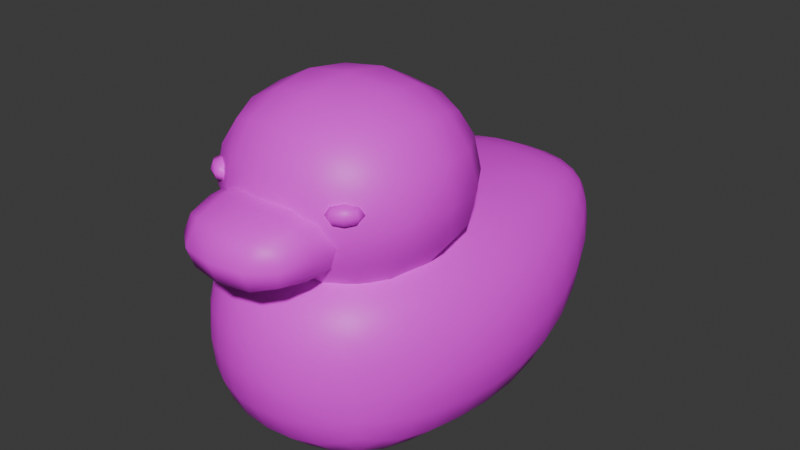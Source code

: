 # Source: duck.blend  (saved by Blender 5.0.119; exported with 4.5.12 LTS)
import bpy
from mathutils import Matrix  # noqa: F401  (used for matrix-valued properties, if any)

bpy.ops.wm.read_factory_settings(use_empty=True)
scene = bpy.context.scene
scene.name = 'Scene'

# ---- collections
col_collection = bpy.data.collections.new('Collection'); scene.collection.children.link(col_collection)

# ---- images (referenced by path relative to the original .blend; pixels are not part of the script)
import os
ASSET_DIR = os.environ.get("B2B_ASSET_DIR", "")  # directory of the original .blend (textures are referenced by path, not embedded)
HERE = os.path.dirname(os.path.abspath(__file__))  # packed textures are extracted next to this script under _unpacked/

def load_image(name, relpath, width, height, colorspace="sRGB"):
    """Load a texture the original file referenced (path relative to the .blend, or extracted next to this script)."""
    p = next((c for c in (os.path.join(HERE, relpath), os.path.join(ASSET_DIR, relpath)) if relpath and os.path.exists(c)), "")
    if p:
        img = bpy.data.images.load(p, check_existing=True)
        img.name = name
    else:  # same state as the original file: an image datablock whose file is absent (Cycles renders it pink)
        img = bpy.data.images.new(name, width, height)
        img.source = "FILE"
        img.filepath = "//" + (relpath or name)
    img.colorspace_settings.name = colorspace
    return img
img_texture_png = load_image('texture.png', 'texture.png', 1024, 1024, 'sRGB')

# ---- materials (node trees are filled in below, after node groups)
mat_material = bpy.data.materials.new('Material')
mat_material.alpha_threshold = 0.0
mat_material.use_backface_culling_lightprobe_volume = False
mat_material.roughness = 0.5
mat_material.line_color = (0.0, 0.0, 0.0, 1.0)

# ---- material node trees
mat_material.use_nodes = True; mat_material.node_tree.nodes.clear()
_N = mat_material.node_tree.nodes; _L = mat_material.node_tree.links
n0 = _N.new('ShaderNodeOutputMaterial'); n0.name = 'Material Output'; n0.location = (200, 100)
n1 = _N.new('ShaderNodeBsdfPrincipled'); n1.name = 'Principled BSDF'; n1.location = (-200, 100)
n2 = _N.new('ShaderNodeTexImage'); n2.name = 'Image Texture'; n2.location = (-699, 216)
n2.image = img_texture_png
_L.new(n1.outputs[0], n0.inputs[0])
_L.new(n2.outputs[0], n1.inputs[0])
n0.is_active_output = True

# ---- world
world_world = bpy.data.worlds.new('World'); scene.world = world_world
world_world.use_nodes = True; world_world.node_tree.nodes.clear()
_N = world_world.node_tree.nodes; _L = world_world.node_tree.links
n0 = _N.new('ShaderNodeOutputWorld'); n0.name = 'World Output'; n0.location = (200, 100)
n1 = _N.new('ShaderNodeBackground'); n1.name = 'Background'; n1.location = (-200, 100)
n1.inputs[0].default_value = (0.05088, 0.05088, 0.05088, 1.0)
_L.new(n1.outputs[0], n0.inputs[0])
n0.is_active_output = True
world_world.color = (0.05088, 0.05088, 0.05088)
world_world.sun_shadow_jitter_overblur = 0.0

# ---- meshes
me_cube = bpy.data.meshes.new('Cube')
me_cube.from_pydata([(0.7639, 1.0, 1.005), (0.7639, 1.0, 0.2585), (0.5609, -0.5886, 0.8714), (0.5609, -0.5886, 0.2805), (-0.7639, 1.0, 1.005), (-0.7639, 1.0, 0.2585), (-0.5609, -0.5886, 0.8714), (-0.5609, -0.5886, 0.2805), (-0.7849, 0.04138, 0.1699), (0.7849, 0.04138, 0.9871), (-0.7849, 0.04138, 0.9871), (0.7849, 0.04138, 0.1699), (0.0, 1.0, 0.02189), (0.0, -0.7506, 0.9815), (-1.397e-09, -0.7506, 0.1741), (0.0, 1.0, 1.264), (0.0, 0.01655, -0.08438), (0.0, 0.01655, 1.264), (0.0, 1.833, 0.5992), (-0.4792, 1.75, 0.6259), (0.4792, 1.75, 1.004), (0.4792, 1.75, 0.6259), (-0.4792, 1.75, 1.004), (0.0, 1.833, 1.088), (-0.7402, -0.168, 0.1757), (-0.6819, -0.3513, 0.1945), (-0.6162, -0.4975, 0.234), (-0.2268, 1.0, 0.03143), (-0.4392, 1.0, 0.06703), (-0.623, 1.0, 0.1392), (0.8498, 1.0, 0.8302), (0.8785, 1.0, 0.6289), (0.8498, 1.0, 0.4289), (-0.5788, -0.6092, 0.4009), (-0.5874, -0.6193, 0.5752), (-0.5788, -0.6092, 0.7499), (0.5788, -0.6092, 0.7499), (0.5874, -0.6193, 0.5752), (0.5788, -0.6092, 0.4009), (-0.8498, 1.0, 0.8302), (-0.8785, 1.0, 0.6289), (-0.8498, 1.0, 0.4289), (-0.1751, -0.7361, 0.9776), (-0.3373, -0.6968, 0.959), (-0.473, -0.6407, 0.9186), (0.7402, -0.168, 0.98), (0.6819, -0.3513, 0.9597), (0.6162, -0.4975, 0.9187), (0.1751, -0.7361, 0.1775), (0.3373, -0.6968, 0.195), (0.473, -0.6407, 0.2341), (-0.8118, 0.2675, 0.9905), (-0.8186, 0.5052, 0.9935), (-0.8033, 0.7506, 0.9977), (0.2268, 1.0, 1.252), (0.4392, 1.0, 1.21), (0.623, 1.0, 1.131), (0.8118, 0.2675, 0.169), (0.8186, 0.5052, 0.1779), (0.8033, 0.7506, 0.205), (-0.8033, 0.7506, 0.205), (-0.8186, 0.5052, 0.1779), (-0.8118, 0.2675, 0.169), (0.8033, 0.7506, 0.9977), (0.8186, 0.5052, 0.9935), (0.8118, 0.2675, 0.9905), (-0.6162, -0.4975, 0.9187), (-0.6819, -0.3513, 0.9597), (-0.7402, -0.168, 0.98), (0.6162, -0.4975, 0.234), (0.6819, -0.3513, 0.1945), (0.7402, -0.168, 0.1757), (0.8732, 0.04604, 0.7964), (0.9026, 0.04759, 0.5757), (0.8732, 0.04604, 0.3564), (-0.233, 0.01927, -0.07457), (-0.4513, 0.02586, -0.03703), (-0.6401, 0.03401, 0.04042), (-0.8732, 0.04604, 0.7964), (-0.9026, 0.04759, 0.5757), (-0.8732, 0.04604, 0.3564), (0.233, 0.01927, 1.251), (0.4513, 0.02586, 1.208), (0.6401, 0.03401, 1.123), (0.623, 1.0, 0.1392), (0.4392, 1.0, 0.06703), (0.2268, 1.0, 0.03143), (0.473, -0.6407, 0.9186), (0.3373, -0.6968, 0.959), (0.1751, -0.7361, 0.9776), (-0.473, -0.6407, 0.2341), (-0.3373, -0.6968, 0.195), (-0.1751, -0.7361, 0.1775), (-0.623, 1.0, 1.131), (-0.4392, 1.0, 1.21), (-0.2268, 1.0, 1.252), (0.6401, 0.03401, 0.04042), (0.4513, 0.02586, -0.03702), (0.233, 0.01927, -0.07457), (-0.6401, 0.03401, 1.123), (-0.4513, 0.02586, 1.208), (-0.233, 0.01927, 1.251), (0.0, 0.7503, 1.276), (0.0, 0.5021, 1.28), (0.0, 0.257, 1.276), (0.0, 0.7503, -0.04888), (0.0, 0.5021, -0.08354), (0.0, 0.257, -0.09205), (0.0, 1.247, 1.242), (0.0, 1.479, 1.208), (0.0, 1.68, 1.158), (0.0, -0.2158, -0.06633), (0.0, -0.4295, -0.02717), (0.0, -0.6119, 0.04801), (3.26e-09, -0.835, 0.7941), (4.657e-10, -0.8632, 0.5756), (4.657e-10, -0.835, 0.3581), (-1.164e-10, -0.2158, 1.24), (0.0, -0.4295, 1.195), (0.0, -0.6119, 1.113), (-0.1444, 1.832, 0.6008), (-0.2806, 1.819, 0.6061), (-0.3989, 1.788, 0.6152), (0.489, 1.786, 0.9363), (0.4934, 1.805, 0.8317), (0.489, 1.786, 0.716), (-0.489, 1.786, 0.9363), (-0.4934, 1.805, 0.8317), (-0.489, 1.786, 0.716), (0.1444, 1.832, 1.084), (0.2806, 1.819, 1.07), (0.3989, 1.788, 1.04), (0.3989, 1.788, 0.6152), (0.2806, 1.819, 0.6061), (0.1444, 1.832, 0.6008), (-0.3989, 1.788, 1.04), (-0.2806, 1.819, 1.07), (-0.1444, 1.832, 1.084), (0.0, 1.927, 0.9951), (-4.657e-10, 1.958, 0.8811), (-2.794e-09, 1.927, 0.7483), (-0.5417, 1.644, 1.017), (-0.6226, 1.468, 1.021), (-0.7007, 1.246, 1.015), (-0.7007, 1.246, 0.3427), (-0.6226, 1.468, 0.445), (-0.5417, 1.644, 0.5484), (0.0, 1.68, 0.4382), (0.0, 1.479, 0.2784), (0.0, 1.247, 0.1346), (0.7007, 1.246, 1.015), (0.6226, 1.468, 1.021), (0.5417, 1.644, 1.017), (0.7007, 1.246, 0.3427), (0.6226, 1.468, 0.445), (0.5417, 1.644, 0.5484), (-0.2199, -0.2106, 1.23), (-0.4259, -0.1979, 1.19), (-0.6039, -0.1821, 1.111), (-0.2041, -0.4212, 1.186), (-0.3946, -0.4004, 1.153), (-0.5581, -0.3738, 1.081), (-0.1882, -0.6003, 1.107), (-0.3625, -0.5701, 1.08), (-0.5095, -0.5298, 1.021), (-0.1674, -0.8186, 0.3598), (-0.165, -0.846, 0.5755), (-0.1674, -0.8186, 0.7923), (-0.3248, -0.7726, 0.3689), (-0.3219, -0.7975, 0.5754), (-0.3248, -0.7726, 0.7827), (-0.4631, -0.702, 0.3879), (-0.4635, -0.7213, 0.5752), (-0.4631, -0.702, 0.7632), (-0.9031, 0.2694, 0.3566), (-0.9336, 0.2701, 0.5767), (-0.9031, 0.2694, 0.7983), (-0.9107, 0.5058, 0.3643), (-0.9414, 0.5059, 0.5825), (-0.9107, 0.5058, 0.8024), (-0.8936, 0.7507, 0.3861), (-0.9238, 0.7507, 0.5983), (-0.8936, 0.7507, 0.812), (0.2199, -0.2106, -0.05777), (0.4259, -0.1979, -0.02333), (0.6039, -0.1821, 0.05013), (0.2041, -0.4212, -0.0202), (0.3946, -0.4004, 0.009904), (0.5581, -0.3738, 0.07692), (0.1882, -0.6003, 0.0532), (0.3625, -0.5701, 0.07771), (0.5095, -0.5298, 0.1341), (0.8231, -0.1596, 0.3591), (0.8507, -0.1569, 0.5756), (0.8231, -0.1596, 0.7932), (0.756, -0.3405, 0.3687), (0.7802, -0.3382, 0.5754), (0.756, -0.3405, 0.783), (0.6746, -0.4904, 0.3879), (0.6927, -0.492, 0.5752), (0.6746, -0.4904, 0.7632), (-0.2081, 1.247, 0.1426), (-0.403, 1.247, 0.1732), (-0.5716, 1.246, 0.2365), (-0.1855, 1.479, 0.2844), (-0.3592, 1.476, 0.3078), (-0.5091, 1.471, 0.3574), (-0.163, 1.679, 0.4419), (-0.3154, 1.671, 0.4561), (-0.4463, 1.655, 0.4867), (0.8936, 0.7507, 0.3861), (0.9238, 0.7507, 0.5983), (0.8936, 0.7507, 0.812), (0.9107, 0.5058, 0.3643), (0.9414, 0.5059, 0.5825), (0.9107, 0.5058, 0.8024), (0.9031, 0.2694, 0.3566), (0.9336, 0.2701, 0.5767), (0.9031, 0.2694, 0.7983), (0.2385, 0.7503, -0.03842), (0.4619, 0.7504, 0.0001628), (0.6552, 0.7505, 0.07769), (0.243, 0.5024, -0.07274), (0.4707, 0.5032, -0.03297), (0.6677, 0.5043, 0.04689), (0.241, 0.2581, -0.08148), (0.4668, 0.2609, -0.04211), (0.6621, 0.2643, 0.03755), (-0.6746, -0.4904, 0.3879), (-0.6927, -0.492, 0.5752), (-0.6746, -0.4904, 0.7632), (-0.756, -0.3405, 0.3687), (-0.7802, -0.3382, 0.5754), (-0.756, -0.3405, 0.783), (-0.8231, -0.1596, 0.3591), (-0.8507, -0.1569, 0.5756), (-0.8231, -0.1596, 0.7932), (-0.2385, 0.7503, 1.263), (-0.4619, 0.7504, 1.218), (-0.6552, 0.7505, 1.132), (-0.243, 0.5024, 1.267), (-0.4707, 0.5032, 1.22), (-0.6677, 0.5043, 1.132), (-0.241, 0.2581, 1.263), (-0.4668, 0.2609, 1.217), (-0.6621, 0.2643, 1.129), (0.6552, 0.7505, 1.132), (0.4619, 0.7504, 1.218), (0.2385, 0.7503, 1.263), (0.6677, 0.5043, 1.132), (0.4707, 0.5032, 1.22), (0.243, 0.5024, 1.267), (0.6621, 0.2643, 1.129), (0.4668, 0.2609, 1.217), (0.241, 0.2581, 1.263), (-0.6552, 0.7505, 0.07769), (-0.4619, 0.7504, 0.0001628), (-0.2385, 0.7503, -0.03842), (-0.6677, 0.5043, 0.04689), (-0.4707, 0.5032, -0.03297), (-0.243, 0.5024, -0.07274), (-0.6621, 0.2643, 0.03755), (-0.4668, 0.2609, -0.04211), (-0.241, 0.2581, -0.08148), (-0.5716, 1.246, 1.127), (-0.403, 1.247, 1.196), (-0.2081, 1.247, 1.232), (-0.5091, 1.471, 1.115), (-0.3592, 1.476, 1.172), (-0.1855, 1.479, 1.2), (-0.4463, 1.655, 1.088), (-0.3154, 1.671, 1.132), (-0.163, 1.679, 1.152), (-0.6039, -0.1821, 0.05013), (-0.4259, -0.1979, -0.02333), (-0.2199, -0.2106, -0.05777), (-0.5581, -0.3738, 0.07692), (-0.3946, -0.4004, 0.009904), (-0.2041, -0.4212, -0.0202), (-0.5095, -0.5298, 0.1341), (-0.3625, -0.5701, 0.07771), (-0.1882, -0.6003, 0.0532), (0.4631, -0.702, 0.3879), (0.4635, -0.7213, 0.5752), (0.4631, -0.702, 0.7632), (0.3248, -0.7726, 0.3689), (0.3219, -0.7975, 0.5754), (0.3248, -0.7726, 0.7827), (0.1674, -0.8186, 0.3598), (0.165, -0.846, 0.5755), (0.1674, -0.8186, 0.7923), (0.6039, -0.1821, 1.111), (0.4259, -0.1979, 1.19), (0.2199, -0.2106, 1.23), (0.5581, -0.3738, 1.081), (0.3946, -0.4004, 1.153), (0.2041, -0.4212, 1.186), (0.5095, -0.5298, 1.021), (0.3625, -0.5701, 1.08), (0.1882, -0.6003, 1.107), (0.1333, 1.925, 0.7485), (0.1297, 1.956, 0.8803), (0.1333, 1.925, 0.9932), (0.2615, 1.909, 0.7474), (0.2562, 1.939, 0.8747), (0.2615, 1.909, 0.9837), (0.3804, 1.867, 0.741), (0.3771, 1.893, 0.86), (0.3804, 1.867, 0.9627), (-0.3804, 1.867, 0.741), (-0.3771, 1.893, 0.86), (-0.3804, 1.867, 0.9627), (-0.2615, 1.909, 0.7474), (-0.2562, 1.939, 0.8747), (-0.2615, 1.909, 0.9837), (-0.1333, 1.925, 0.7485), (-0.1297, 1.956, 0.8803), (-0.1333, 1.925, 0.9932), (0.2081, 1.247, 1.232), (0.403, 1.247, 1.196), (0.5716, 1.246, 1.127), (0.1855, 1.479, 1.2), (0.3592, 1.476, 1.172), (0.5091, 1.471, 1.115), (0.163, 1.679, 1.152), (0.3154, 1.671, 1.132), (0.4463, 1.655, 1.088), (0.7791, 1.246, 0.8581), (0.8052, 1.247, 0.6767), (0.7791, 1.246, 0.4961), (0.6898, 1.471, 0.8885), (0.7115, 1.474, 0.7331), (0.6898, 1.471, 0.5768), (0.5914, 1.654, 0.9137), (0.6059, 1.663, 0.7875), (0.5914, 1.654, 0.6563), (0.5716, 1.246, 0.2365), (0.403, 1.247, 0.1732), (0.2081, 1.247, 0.1426), (0.5091, 1.471, 0.3574), (0.3592, 1.476, 0.3078), (0.1855, 1.479, 0.2844), (0.4463, 1.655, 0.4867), (0.3154, 1.671, 0.4561), (0.163, 1.679, 0.4419), (-0.7791, 1.246, 0.4961), (-0.8052, 1.247, 0.6767), (-0.7791, 1.246, 0.8581), (-0.6898, 1.471, 0.5768), (-0.7115, 1.474, 0.7331), (-0.6898, 1.471, 0.8885), (-0.5914, 1.654, 0.6563), (-0.6059, 1.663, 0.7875), (-0.5914, 1.654, 0.9137)], [], [(156, 157, 160, 159), (157, 158, 161, 160), (159, 160, 163, 162), (160, 161, 164, 163), (17, 101, 156, 117), (101, 100, 157, 156), (100, 99, 158, 157), (99, 10, 68, 158), (158, 68, 67, 161), (161, 67, 66, 164), (164, 66, 6, 44), (163, 164, 44, 43), (162, 163, 43, 42), (119, 162, 42, 13), (118, 159, 162, 119), (117, 156, 159, 118), (165, 166, 169, 168), (166, 167, 170, 169), (168, 169, 172, 171), (169, 170, 173, 172), (14, 116, 165, 92), (116, 115, 166, 165), (115, 114, 167, 166), (114, 13, 42, 167), (167, 42, 43, 170), (170, 43, 44, 173), (173, 44, 6, 35), (172, 173, 35, 34), (171, 172, 34, 33), (90, 171, 33, 7), (91, 168, 171, 90), (92, 165, 168, 91), (174, 175, 178, 177), (175, 176, 179, 178), (177, 178, 181, 180), (178, 179, 182, 181), (8, 80, 174, 62), (80, 79, 175, 174), (79, 78, 176, 175), (78, 10, 51, 176), (176, 51, 52, 179), (179, 52, 53, 182), (182, 53, 4, 39), (181, 182, 39, 40), (180, 181, 40, 41), (60, 180, 41, 5), (61, 177, 180, 60), (62, 174, 177, 61), (183, 184, 187, 186), (184, 185, 188, 187), (186, 187, 190, 189), (187, 188, 191, 190), (16, 98, 183, 111), (98, 97, 184, 183), (97, 96, 185, 184), (96, 11, 71, 185), (185, 71, 70, 188), (188, 70, 69, 191), (191, 69, 3, 50), (190, 191, 50, 49), (189, 190, 49, 48), (113, 189, 48, 14), (112, 186, 189, 113), (111, 183, 186, 112), (192, 193, 196, 195), (193, 194, 197, 196), (195, 196, 199, 198), (196, 197, 200, 199), (11, 74, 192, 71), (74, 73, 193, 192), (73, 72, 194, 193), (72, 9, 45, 194), (194, 45, 46, 197), (197, 46, 47, 200), (200, 47, 2, 36), (199, 200, 36, 37), (198, 199, 37, 38), (69, 198, 38, 3), (70, 195, 198, 69), (71, 192, 195, 70), (201, 202, 205, 204), (202, 203, 206, 205), (204, 205, 208, 207), (205, 206, 209, 208), (12, 27, 201, 149), (27, 28, 202, 201), (28, 29, 203, 202), (29, 5, 144, 203), (203, 144, 145, 206), (206, 145, 146, 209), (209, 146, 19, 122), (208, 209, 122, 121), (207, 208, 121, 120), (147, 207, 120, 18), (148, 204, 207, 147), (149, 201, 204, 148), (210, 211, 214, 213), (211, 212, 215, 214), (213, 214, 217, 216), (214, 215, 218, 217), (1, 32, 210, 59), (32, 31, 211, 210), (31, 30, 212, 211), (30, 0, 63, 212), (212, 63, 64, 215), (215, 64, 65, 218), (218, 65, 9, 72), (217, 218, 72, 73), (216, 217, 73, 74), (57, 216, 74, 11), (58, 213, 216, 57), (59, 210, 213, 58), (219, 220, 223, 222), (220, 221, 224, 223), (222, 223, 226, 225), (223, 224, 227, 226), (12, 86, 219, 105), (86, 85, 220, 219), (85, 84, 221, 220), (84, 1, 59, 221), (221, 59, 58, 224), (224, 58, 57, 227), (227, 57, 11, 96), (226, 227, 96, 97), (225, 226, 97, 98), (107, 225, 98, 16), (106, 222, 225, 107), (105, 219, 222, 106), (228, 229, 232, 231), (229, 230, 233, 232), (231, 232, 235, 234), (232, 233, 236, 235), (7, 33, 228, 26), (33, 34, 229, 228), (34, 35, 230, 229), (35, 6, 66, 230), (230, 66, 67, 233), (233, 67, 68, 236), (236, 68, 10, 78), (235, 236, 78, 79), (234, 235, 79, 80), (24, 234, 80, 8), (25, 231, 234, 24), (26, 228, 231, 25), (237, 238, 241, 240), (238, 239, 242, 241), (240, 241, 244, 243), (241, 242, 245, 244), (15, 95, 237, 102), (95, 94, 238, 237), (94, 93, 239, 238), (93, 4, 53, 239), (239, 53, 52, 242), (242, 52, 51, 245), (245, 51, 10, 99), (244, 245, 99, 100), (243, 244, 100, 101), (104, 243, 101, 17), (103, 240, 243, 104), (102, 237, 240, 103), (246, 247, 250, 249), (247, 248, 251, 250), (249, 250, 253, 252), (250, 251, 254, 253), (0, 56, 246, 63), (56, 55, 247, 246), (55, 54, 248, 247), (54, 15, 102, 248), (248, 102, 103, 251), (251, 103, 104, 254), (254, 104, 17, 81), (253, 254, 81, 82), (252, 253, 82, 83), (65, 252, 83, 9), (64, 249, 252, 65), (63, 246, 249, 64), (255, 256, 259, 258), (256, 257, 260, 259), (258, 259, 262, 261), (259, 260, 263, 262), (5, 29, 255, 60), (29, 28, 256, 255), (28, 27, 257, 256), (27, 12, 105, 257), (257, 105, 106, 260), (260, 106, 107, 263), (263, 107, 16, 75), (262, 263, 75, 76), (261, 262, 76, 77), (62, 261, 77, 8), (61, 258, 261, 62), (60, 255, 258, 61), (264, 265, 268, 267), (265, 266, 269, 268), (267, 268, 271, 270), (268, 269, 272, 271), (4, 93, 264, 143), (93, 94, 265, 264), (94, 95, 266, 265), (95, 15, 108, 266), (266, 108, 109, 269), (269, 109, 110, 272), (272, 110, 23, 137), (271, 272, 137, 136), (270, 271, 136, 135), (141, 270, 135, 22), (142, 267, 270, 141), (143, 264, 267, 142), (273, 274, 277, 276), (274, 275, 278, 277), (276, 277, 280, 279), (277, 278, 281, 280), (8, 77, 273, 24), (77, 76, 274, 273), (76, 75, 275, 274), (75, 16, 111, 275), (275, 111, 112, 278), (278, 112, 113, 281), (281, 113, 14, 92), (280, 281, 92, 91), (279, 280, 91, 90), (26, 279, 90, 7), (25, 276, 279, 26), (24, 273, 276, 25), (282, 283, 286, 285), (283, 284, 287, 286), (285, 286, 289, 288), (286, 287, 290, 289), (3, 38, 282, 50), (38, 37, 283, 282), (37, 36, 284, 283), (36, 2, 87, 284), (284, 87, 88, 287), (287, 88, 89, 290), (290, 89, 13, 114), (289, 290, 114, 115), (288, 289, 115, 116), (48, 288, 116, 14), (49, 285, 288, 48), (50, 282, 285, 49), (291, 292, 295, 294), (292, 293, 296, 295), (294, 295, 298, 297), (295, 296, 299, 298), (9, 83, 291, 45), (83, 82, 292, 291), (82, 81, 293, 292), (81, 17, 117, 293), (293, 117, 118, 296), (296, 118, 119, 299), (299, 119, 13, 89), (298, 299, 89, 88), (297, 298, 88, 87), (47, 297, 87, 2), (46, 294, 297, 47), (45, 291, 294, 46), (300, 301, 304, 303), (301, 302, 305, 304), (303, 304, 307, 306), (304, 305, 308, 307), (18, 140, 300, 134), (140, 139, 301, 300), (139, 138, 302, 301), (138, 23, 129, 302), (302, 129, 130, 305), (305, 130, 131, 308), (308, 131, 20, 123), (307, 308, 123, 124), (306, 307, 124, 125), (132, 306, 125, 21), (133, 303, 306, 132), (134, 300, 303, 133), (309, 310, 313, 312), (310, 311, 314, 313), (312, 313, 316, 315), (313, 314, 317, 316), (19, 128, 309, 122), (128, 127, 310, 309), (127, 126, 311, 310), (126, 22, 135, 311), (311, 135, 136, 314), (314, 136, 137, 317), (317, 137, 23, 138), (316, 317, 138, 139), (315, 316, 139, 140), (120, 315, 140, 18), (121, 312, 315, 120), (122, 309, 312, 121), (318, 319, 322, 321), (319, 320, 323, 322), (321, 322, 325, 324), (322, 323, 326, 325), (15, 54, 318, 108), (54, 55, 319, 318), (55, 56, 320, 319), (56, 0, 150, 320), (320, 150, 151, 323), (323, 151, 152, 326), (326, 152, 20, 131), (325, 326, 131, 130), (324, 325, 130, 129), (110, 324, 129, 23), (109, 321, 324, 110), (108, 318, 321, 109), (327, 328, 331, 330), (328, 329, 332, 331), (330, 331, 334, 333), (331, 332, 335, 334), (0, 30, 327, 150), (30, 31, 328, 327), (31, 32, 329, 328), (32, 1, 153, 329), (329, 153, 154, 332), (332, 154, 155, 335), (335, 155, 21, 125), (334, 335, 125, 124), (333, 334, 124, 123), (152, 333, 123, 20), (151, 330, 333, 152), (150, 327, 330, 151), (336, 337, 340, 339), (337, 338, 341, 340), (339, 340, 343, 342), (340, 341, 344, 343), (1, 84, 336, 153), (84, 85, 337, 336), (85, 86, 338, 337), (86, 12, 149, 338), (338, 149, 148, 341), (341, 148, 147, 344), (344, 147, 18, 134), (343, 344, 134, 133), (342, 343, 133, 132), (155, 342, 132, 21), (154, 339, 342, 155), (153, 336, 339, 154), (345, 346, 349, 348), (346, 347, 350, 349), (348, 349, 352, 351), (349, 350, 353, 352), (5, 41, 345, 144), (41, 40, 346, 345), (40, 39, 347, 346), (39, 4, 143, 347), (347, 143, 142, 350), (350, 142, 141, 353), (353, 141, 22, 126), (352, 353, 126, 127), (351, 352, 127, 128), (146, 351, 128, 19), (145, 348, 351, 146), (144, 345, 348, 145)])
me_cube.polygons.foreach_set('use_smooth', [True] * 352)
_uv = me_cube.uv_layers.new(name='UVMap')
_uv.uv.foreach_set('vector', [0.2035, 0.9678, 0.1563, 0.9542, 0.1634, 0.9412, 0.2071, 0.9528, 0.1563, 0.9542, 0.1155, 0.9268, 0.126, 0.9165, 0.1634, 0.9412, 0.2071, 0.9528, 0.1634, 0.9412, 0.1708, 0.9161, 0.2108, 0.9254, 0.1634, 0.9412, 0.126, 0.9165, 0.1371, 0.8957, 0.1708, 0.9161, 0.2539, 0.9795, 0.2005, 0.9753, 0.2035, 0.9678, 0.2539, 0.9715, 0.2005, 0.9753, 0.1505, 0.9603, 0.1563, 0.9542, 0.2035, 0.9678, 0.1505, 0.9603, 0.1072, 0.931, 0.1155, 0.9268, 0.1563, 0.9542, 0.1072, 0.931, 0.07399, 0.884, 0.08423, 0.8815, 0.1155, 0.9268, 0.1155, 0.9268, 0.08423, 0.8815, 0.09759, 0.8745, 0.126, 0.9165, 0.126, 0.9165, 0.09759, 0.8745, 0.1127, 0.8604, 0.1371, 0.8957, 0.1371, 0.8957, 0.1127, 0.8604, 0.1253, 0.844, 0.1455, 0.8603, 0.1708, 0.9161, 0.1371, 0.8957, 0.1455, 0.8603, 0.1766, 0.8743, 0.2108, 0.9254, 0.1708, 0.9161, 0.1766, 0.8743, 0.2138, 0.8807, 0.2539, 0.9275, 0.2108, 0.9254, 0.2138, 0.8807, 0.2539, 0.882, 0.2539, 0.9557, 0.2071, 0.9528, 0.2108, 0.9254, 0.2539, 0.9275, 0.2539, 0.9715, 0.2035, 0.9678, 0.2071, 0.9528, 0.2539, 0.9557, 0.2155, 0.6672, 0.2161, 0.7418, 0.1801, 0.7417, 0.1794, 0.6704, 0.2161, 0.7418, 0.2155, 0.8167, 0.1794, 0.8134, 0.1801, 0.7417, 0.1794, 0.6704, 0.1801, 0.7417, 0.1476, 0.7417, 0.1477, 0.6769, 0.1801, 0.7417, 0.1794, 0.8134, 0.1477, 0.8066, 0.1476, 0.7417, 0.2539, 0.6031, 0.2539, 0.6666, 0.2155, 0.6672, 0.2138, 0.6042, 0.2539, 0.6666, 0.2539, 0.7418, 0.2161, 0.7418, 0.2155, 0.6672, 0.2539, 0.7418, 0.2539, 0.8173, 0.2155, 0.8167, 0.2161, 0.7418, 0.2539, 0.8173, 0.2539, 0.882, 0.2138, 0.8807, 0.2155, 0.8167, 0.2155, 0.8167, 0.2138, 0.8807, 0.1766, 0.8743, 0.1794, 0.8134, 0.1794, 0.8134, 0.1766, 0.8743, 0.1455, 0.8603, 0.1477, 0.8066, 0.1477, 0.8066, 0.1455, 0.8603, 0.1253, 0.844, 0.1212, 0.802, 0.1476, 0.7417, 0.1477, 0.8066, 0.1212, 0.802, 0.1192, 0.7417, 0.1477, 0.6769, 0.1476, 0.7417, 0.1192, 0.7417, 0.1212, 0.6814, 0.1455, 0.6238, 0.1477, 0.6769, 0.1212, 0.6814, 0.1253, 0.6398, 0.1766, 0.6103, 0.1794, 0.6704, 0.1477, 0.6769, 0.1455, 0.6238, 0.2138, 0.6042, 0.2155, 0.6672, 0.1794, 0.6704, 0.1766, 0.6103, 0.04687, 0.6661, 0.0399, 0.7422, 0.0381, 0.7442, 0.04514, 0.6688, 0.0399, 0.7422, 0.04687, 0.8187, 0.04514, 0.8202, 0.0381, 0.7442, 0.04514, 0.6688, 0.0381, 0.7442, 0.04214, 0.7496, 0.04905, 0.6763, 0.0381, 0.7442, 0.04514, 0.8202, 0.04905, 0.8235, 0.04214, 0.7496, 0.07399, 0.6016, 0.05374, 0.6661, 0.04687, 0.6661, 0.06781, 0.6013, 0.05374, 0.6661, 0.047, 0.7419, 0.0399, 0.7422, 0.04687, 0.6661, 0.047, 0.7419, 0.05374, 0.8181, 0.04687, 0.8187, 0.0399, 0.7422, 0.05374, 0.8181, 0.07399, 0.884, 0.06781, 0.8852, 0.04687, 0.8187, 0.04687, 0.8187, 0.06781, 0.8852, 0.06625, 0.8862, 0.04514, 0.8202, 0.04514, 0.8202, 0.06625, 0.8862, 0.06976, 0.8877, 0.04905, 0.8235, 0.04905, 0.8235, 0.06976, 0.8877, 0.07879, 0.8901, 0.05909, 0.8298, 0.04214, 0.7496, 0.04905, 0.8235, 0.05909, 0.8298, 0.05253, 0.7602, 0.04905, 0.6763, 0.04214, 0.7496, 0.05253, 0.7602, 0.05909, 0.6911, 0.06976, 0.6137, 0.04905, 0.6763, 0.05909, 0.6911, 0.07879, 0.6322, 0.06625, 0.6044, 0.04514, 0.6688, 0.04905, 0.6763, 0.06976, 0.6137, 0.06781, 0.6013, 0.04687, 0.6661, 0.04514, 0.6688, 0.06625, 0.6044, 0.3043, 0.5229, 0.3515, 0.5348, 0.3444, 0.5463, 0.3007, 0.5359, 0.3515, 0.5348, 0.3924, 0.5602, 0.3818, 0.5695, 0.3444, 0.5463, 0.3007, 0.5359, 0.3444, 0.5463, 0.337, 0.5698, 0.297, 0.5613, 0.3444, 0.5463, 0.3818, 0.5695, 0.3707, 0.5893, 0.337, 0.5698, 0.2539, 0.5137, 0.3073, 0.5171, 0.3043, 0.5229, 0.2539, 0.52, 0.3073, 0.5171, 0.3574, 0.5301, 0.3515, 0.5348, 0.3043, 0.5229, 0.3574, 0.5301, 0.4007, 0.5569, 0.3924, 0.5602, 0.3515, 0.5348, 0.4007, 0.5569, 0.4338, 0.6016, 0.4236, 0.6036, 0.3924, 0.5602, 0.3924, 0.5602, 0.4236, 0.6036, 0.4102, 0.6101, 0.3818, 0.5695, 0.3818, 0.5695, 0.4102, 0.6101, 0.3952, 0.6238, 0.3707, 0.5893, 0.3707, 0.5893, 0.3952, 0.6238, 0.3825, 0.6398, 0.3623, 0.6238, 0.337, 0.5698, 0.3707, 0.5893, 0.3623, 0.6238, 0.3312, 0.6103, 0.297, 0.5613, 0.337, 0.5698, 0.3312, 0.6103, 0.2941, 0.6042, 0.2539, 0.5595, 0.297, 0.5613, 0.2941, 0.6042, 0.2539, 0.6031, 0.2539, 0.5335, 0.3007, 0.5359, 0.297, 0.5613, 0.2539, 0.5595, 0.2539, 0.52, 0.3043, 0.5229, 0.3007, 0.5359, 0.2539, 0.5335, 0.4426, 0.667, 0.4489, 0.7418, 0.4328, 0.7417, 0.4272, 0.6703, 0.4489, 0.7418, 0.4426, 0.817, 0.4272, 0.8135, 0.4328, 0.7417, 0.4272, 0.6703, 0.4328, 0.7417, 0.4127, 0.7417, 0.4085, 0.6769, 0.4328, 0.7417, 0.4272, 0.8135, 0.4085, 0.8066, 0.4127, 0.7417, 0.4338, 0.6016, 0.4541, 0.6661, 0.4426, 0.667, 0.4236, 0.6036, 0.4541, 0.6661, 0.4608, 0.7419, 0.4489, 0.7418, 0.4426, 0.667, 0.4608, 0.7419, 0.4541, 0.8181, 0.4426, 0.817, 0.4489, 0.7418, 0.4541, 0.8181, 0.4338, 0.884, 0.4236, 0.8815, 0.4426, 0.817, 0.4426, 0.817, 0.4236, 0.8815, 0.4102, 0.8745, 0.4272, 0.8135, 0.4272, 0.8135, 0.4102, 0.8745, 0.3952, 0.8604, 0.4085, 0.8066, 0.4085, 0.8066, 0.3952, 0.8604, 0.3825, 0.844, 0.3866, 0.802, 0.4127, 0.7417, 0.4085, 0.8066, 0.3866, 0.802, 0.3886, 0.7417, 0.4085, 0.6769, 0.4127, 0.7417, 0.3886, 0.7417, 0.3866, 0.6814, 0.3952, 0.6238, 0.4085, 0.6769, 0.3866, 0.6814, 0.3825, 0.6398, 0.4102, 0.6101, 0.4272, 0.6703, 0.4085, 0.6769, 0.3952, 0.6238, 0.4236, 0.6036, 0.4426, 0.667, 0.4272, 0.6703, 0.4102, 0.6101, 0.2062, 0.5922, 0.1615, 0.6028, 0.1716, 0.6493, 0.2114, 0.6412, 0.1615, 0.6028, 0.1229, 0.6246, 0.1372, 0.6664, 0.1716, 0.6493, 0.2114, 0.6412, 0.1716, 0.6493, 0.1816, 0.7005, 0.2165, 0.6956, 0.1716, 0.6493, 0.1372, 0.6664, 0.1516, 0.7111, 0.1816, 0.7005, 0.2539, 0.5505, 0.2019, 0.5538, 0.2062, 0.5922, 0.2539, 0.5894, 0.2019, 0.5538, 0.1532, 0.5661, 0.1615, 0.6028, 0.2062, 0.5922, 0.1532, 0.5661, 0.1111, 0.591, 0.1229, 0.6246, 0.1615, 0.6028, 0.1111, 0.591, 0.07879, 0.6322, 0.09329, 0.6613, 0.1229, 0.6246, 0.1229, 0.6246, 0.09329, 0.6613, 0.1112, 0.6967, 0.1372, 0.6664, 0.1372, 0.6664, 0.1112, 0.6967, 0.1297, 0.7324, 0.1516, 0.7111, 0.1516, 0.7111, 0.1297, 0.7324, 0.1441, 0.7592, 0.1625, 0.7555, 0.1816, 0.7005, 0.1516, 0.7111, 0.1625, 0.7555, 0.1896, 0.7523, 0.2165, 0.6956, 0.1816, 0.7005, 0.1896, 0.7523, 0.2208, 0.7505, 0.2539, 0.6943, 0.2165, 0.6956, 0.2208, 0.7505, 0.2539, 0.7499, 0.2539, 0.6391, 0.2114, 0.6412, 0.2165, 0.6956, 0.2539, 0.6943, 0.2539, 0.5894, 0.2062, 0.5922, 0.2114, 0.6412, 0.2539, 0.6391, 0.4588, 0.6763, 0.4657, 0.7496, 0.4697, 0.7442, 0.4627, 0.6688, 0.4657, 0.7496, 0.4588, 0.8235, 0.4627, 0.8202, 0.4697, 0.7442, 0.4627, 0.6688, 0.4697, 0.7442, 0.4679, 0.7422, 0.4609, 0.6661, 0.4697, 0.7442, 0.4627, 0.8202, 0.4609, 0.8187, 0.4679, 0.7422, 0.429, 0.6322, 0.4487, 0.6911, 0.4588, 0.6763, 0.4381, 0.6137, 0.4487, 0.6911, 0.4553, 0.7602, 0.4657, 0.7496, 0.4588, 0.6763, 0.4553, 0.7602, 0.4487, 0.8298, 0.4588, 0.8235, 0.4657, 0.7496, 0.4487, 0.8298, 0.429, 0.8901, 0.4381, 0.8877, 0.4588, 0.8235, 0.4588, 0.8235, 0.4381, 0.8877, 0.4416, 0.8862, 0.4627, 0.8202, 0.4627, 0.8202, 0.4416, 0.8862, 0.44, 0.8852, 0.4609, 0.8187, 0.4609, 0.8187, 0.44, 0.8852, 0.4338, 0.884, 0.4541, 0.8181, 0.4679, 0.7422, 0.4609, 0.8187, 0.4541, 0.8181, 0.4608, 0.7419, 0.4609, 0.6661, 0.4679, 0.7422, 0.4608, 0.7419, 0.4541, 0.6661, 0.44, 0.6013, 0.4609, 0.6661, 0.4541, 0.6661, 0.4338, 0.6016, 0.4416, 0.6044, 0.4627, 0.6688, 0.4609, 0.6661, 0.44, 0.6013, 0.4381, 0.6137, 0.4588, 0.6763, 0.4627, 0.6688, 0.4416, 0.6044, 0.3086, 0.5296, 0.3598, 0.543, 0.3618, 0.5315, 0.3096, 0.5178, 0.3598, 0.543, 0.4041, 0.5697, 0.407, 0.5591, 0.3618, 0.5315, 0.3096, 0.5178, 0.3618, 0.5315, 0.3609, 0.5284, 0.3092, 0.5147, 0.3618, 0.5315, 0.407, 0.5591, 0.4057, 0.5559, 0.3609, 0.5284, 0.2539, 0.5505, 0.3059, 0.5538, 0.3086, 0.5296, 0.2539, 0.526, 0.3059, 0.5538, 0.3546, 0.5661, 0.3598, 0.543, 0.3086, 0.5296, 0.3546, 0.5661, 0.3967, 0.591, 0.4041, 0.5697, 0.3598, 0.543, 0.3967, 0.591, 0.429, 0.6322, 0.4381, 0.6137, 0.4041, 0.5697, 0.4041, 0.5697, 0.4381, 0.6137, 0.4416, 0.6044, 0.407, 0.5591, 0.407, 0.5591, 0.4416, 0.6044, 0.44, 0.6013, 0.4057, 0.5559, 0.4057, 0.5559, 0.44, 0.6013, 0.4338, 0.6016, 0.4007, 0.5569, 0.3609, 0.5284, 0.4057, 0.5559, 0.4007, 0.5569, 0.3574, 0.5301, 0.3092, 0.5147, 0.3609, 0.5284, 0.3574, 0.5301, 0.3073, 0.5171, 0.2539, 0.5111, 0.3092, 0.5147, 0.3073, 0.5171, 0.2539, 0.5137, 0.2539, 0.514, 0.3096, 0.5178, 0.3092, 0.5147, 0.2539, 0.5111, 0.2539, 0.526, 0.3086, 0.5296, 0.3096, 0.5178, 0.2539, 0.514, 0.09927, 0.6769, 0.09511, 0.7417, 0.07506, 0.7417, 0.0806, 0.6703, 0.09511, 0.7417, 0.09927, 0.8066, 0.0806, 0.8135, 0.07506, 0.7417, 0.0806, 0.6703, 0.07506, 0.7417, 0.05889, 0.7418, 0.06521, 0.667, 0.07506, 0.7417, 0.0806, 0.8135, 0.06521, 0.817, 0.05889, 0.7418, 0.1253, 0.6398, 0.1212, 0.6814, 0.09927, 0.6769, 0.1127, 0.6238, 0.1212, 0.6814, 0.1192, 0.7417, 0.09511, 0.7417, 0.09927, 0.6769, 0.1192, 0.7417, 0.1212, 0.802, 0.09927, 0.8066, 0.09511, 0.7417, 0.1212, 0.802, 0.1253, 0.844, 0.1127, 0.8604, 0.09927, 0.8066, 0.09927, 0.8066, 0.1127, 0.8604, 0.09759, 0.8745, 0.0806, 0.8135, 0.0806, 0.8135, 0.09759, 0.8745, 0.08423, 0.8815, 0.06521, 0.817, 0.06521, 0.817, 0.08423, 0.8815, 0.07399, 0.884, 0.05374, 0.8181, 0.05889, 0.7418, 0.06521, 0.817, 0.05374, 0.8181, 0.047, 0.7419, 0.06521, 0.667, 0.05889, 0.7418, 0.047, 0.7419, 0.05374, 0.6661, 0.08423, 0.6036, 0.06521, 0.667, 0.05374, 0.6661, 0.07399, 0.6016, 0.09759, 0.6101, 0.0806, 0.6703, 0.06521, 0.667, 0.08423, 0.6036, 0.1127, 0.6238, 0.09927, 0.6769, 0.0806, 0.6703, 0.09759, 0.6101, 0.1992, 0.9794, 0.148, 0.9638, 0.146, 0.9646, 0.1982, 0.9807, 0.148, 0.9638, 0.1037, 0.9342, 0.1009, 0.9341, 0.146, 0.9646, 0.1982, 0.9807, 0.146, 0.9646, 0.1469, 0.9635, 0.1987, 0.9793, 0.146, 0.9646, 0.1009, 0.9341, 0.1021, 0.9331, 0.1469, 0.9635, 0.2539, 0.9795, 0.2019, 0.9754, 0.1992, 0.9794, 0.2539, 0.9839, 0.2019, 0.9754, 0.1532, 0.9611, 0.148, 0.9638, 0.1992, 0.9794, 0.1532, 0.9611, 0.1111, 0.9336, 0.1037, 0.9342, 0.148, 0.9638, 0.1111, 0.9336, 0.07879, 0.8901, 0.06976, 0.8877, 0.1037, 0.9342, 0.1037, 0.9342, 0.06976, 0.8877, 0.06625, 0.8862, 0.1009, 0.9341, 0.1009, 0.9341, 0.06625, 0.8862, 0.06781, 0.8852, 0.1021, 0.9331, 0.1021, 0.9331, 0.06781, 0.8852, 0.07399, 0.884, 0.1072, 0.931, 0.1469, 0.9635, 0.1021, 0.9331, 0.1072, 0.931, 0.1505, 0.9603, 0.1987, 0.9793, 0.1469, 0.9635, 0.1505, 0.9603, 0.2005, 0.9753, 0.2539, 0.9839, 0.1987, 0.9793, 0.2005, 0.9753, 0.2539, 0.9795, 0.2539, 0.9854, 0.1982, 0.9807, 0.1987, 0.9793, 0.2539, 0.9839, 0.2539, 0.9839, 0.1992, 0.9794, 0.1982, 0.9807, 0.2539, 0.9854, 0.4041, 0.9342, 0.3598, 0.9638, 0.3618, 0.9646, 0.407, 0.9341, 0.3598, 0.9638, 0.3086, 0.9794, 0.3096, 0.9807, 0.3618, 0.9646, 0.407, 0.9341, 0.3618, 0.9646, 0.3609, 0.9635, 0.4057, 0.9331, 0.3618, 0.9646, 0.3096, 0.9807, 0.3092, 0.9793, 0.3609, 0.9635, 0.429, 0.8901, 0.3967, 0.9336, 0.4041, 0.9342, 0.4381, 0.8877, 0.3967, 0.9336, 0.3546, 0.9611, 0.3598, 0.9638, 0.4041, 0.9342, 0.3546, 0.9611, 0.3059, 0.9754, 0.3086, 0.9794, 0.3598, 0.9638, 0.3059, 0.9754, 0.2539, 0.9795, 0.2539, 0.9839, 0.3086, 0.9794, 0.3086, 0.9794, 0.2539, 0.9839, 0.2539, 0.9854, 0.3096, 0.9807, 0.3096, 0.9807, 0.2539, 0.9854, 0.2539, 0.9839, 0.3092, 0.9793, 0.3092, 0.9793, 0.2539, 0.9839, 0.2539, 0.9795, 0.3073, 0.9753, 0.3609, 0.9635, 0.3092, 0.9793, 0.3073, 0.9753, 0.3574, 0.9603, 0.4057, 0.9331, 0.3609, 0.9635, 0.3574, 0.9603, 0.4007, 0.931, 0.44, 0.8852, 0.4057, 0.9331, 0.4007, 0.931, 0.4338, 0.884, 0.4416, 0.8862, 0.407, 0.9341, 0.4057, 0.9331, 0.44, 0.8852, 0.4381, 0.8877, 0.4041, 0.9342, 0.407, 0.9341, 0.4416, 0.8862, 0.1037, 0.5697, 0.148, 0.543, 0.146, 0.5315, 0.1009, 0.5591, 0.148, 0.543, 0.1992, 0.5296, 0.1982, 0.5178, 0.146, 0.5315, 0.1009, 0.5591, 0.146, 0.5315, 0.1469, 0.5284, 0.1021, 0.5559, 0.146, 0.5315, 0.1982, 0.5178, 0.1987, 0.5147, 0.1469, 0.5284, 0.07879, 0.6322, 0.1111, 0.591, 0.1037, 0.5697, 0.06976, 0.6137, 0.1111, 0.591, 0.1532, 0.5661, 0.148, 0.543, 0.1037, 0.5697, 0.1532, 0.5661, 0.2019, 0.5538, 0.1992, 0.5296, 0.148, 0.543, 0.2019, 0.5538, 0.2539, 0.5505, 0.2539, 0.526, 0.1992, 0.5296, 0.1992, 0.5296, 0.2539, 0.526, 0.2539, 0.514, 0.1982, 0.5178, 0.1982, 0.5178, 0.2539, 0.514, 0.2539, 0.5111, 0.1987, 0.5147, 0.1987, 0.5147, 0.2539, 0.5111, 0.2539, 0.5137, 0.2005, 0.5171, 0.1469, 0.5284, 0.1987, 0.5147, 0.2005, 0.5171, 0.1505, 0.5301, 0.1021, 0.5559, 0.1469, 0.5284, 0.1505, 0.5301, 0.1072, 0.5569, 0.06781, 0.6013, 0.1021, 0.5559, 0.1072, 0.5569, 0.07399, 0.6016, 0.06625, 0.6044, 0.1009, 0.5591, 0.1021, 0.5559, 0.06781, 0.6013, 0.06976, 0.6137, 0.1037, 0.5697, 0.1009, 0.5591, 0.06625, 0.6044, 0.1229, 0.9322, 0.1615, 0.9562, 0.1716, 0.9478, 0.1372, 0.928, 0.1615, 0.9562, 0.2062, 0.9686, 0.2114, 0.9576, 0.1716, 0.9478, 0.1372, 0.928, 0.1716, 0.9478, 0.1816, 0.9339, 0.1516, 0.9189, 0.1716, 0.9478, 0.2114, 0.9576, 0.2165, 0.9411, 0.1816, 0.9339, 0.07879, 0.8901, 0.1111, 0.9336, 0.1229, 0.9322, 0.09329, 0.8936, 0.1111, 0.9336, 0.1532, 0.9611, 0.1615, 0.9562, 0.1229, 0.9322, 0.1532, 0.9611, 0.2019, 0.9754, 0.2062, 0.9686, 0.1615, 0.9562, 0.2019, 0.9754, 0.2539, 0.9795, 0.2539, 0.972, 0.2062, 0.9686, 0.2062, 0.9686, 0.2539, 0.972, 0.2539, 0.9603, 0.2114, 0.9576, 0.2114, 0.9576, 0.2539, 0.9603, 0.2539, 0.943, 0.2165, 0.9411, 0.2165, 0.9411, 0.2539, 0.943, 0.2539, 0.9188, 0.2208, 0.9176, 0.1816, 0.9339, 0.2165, 0.9411, 0.2208, 0.9176, 0.1896, 0.9127, 0.1516, 0.9189, 0.1816, 0.9339, 0.1896, 0.9127, 0.1625, 0.9023, 0.1297, 0.8943, 0.1516, 0.9189, 0.1625, 0.9023, 0.1441, 0.8899, 0.1112, 0.8957, 0.1372, 0.928, 0.1516, 0.9189, 0.1297, 0.8943, 0.09329, 0.8936, 0.1229, 0.9322, 0.1372, 0.928, 0.1112, 0.8957, 0.1155, 0.5602, 0.1563, 0.5348, 0.1634, 0.5463, 0.126, 0.5695, 0.1563, 0.5348, 0.2035, 0.5229, 0.2071, 0.5359, 0.1634, 0.5463, 0.126, 0.5695, 0.1634, 0.5463, 0.1708, 0.5698, 0.1371, 0.5893, 0.1634, 0.5463, 0.2071, 0.5359, 0.2108, 0.5613, 0.1708, 0.5698, 0.07399, 0.6016, 0.1072, 0.5569, 0.1155, 0.5602, 0.08423, 0.6036, 0.1072, 0.5569, 0.1505, 0.5301, 0.1563, 0.5348, 0.1155, 0.5602, 0.1505, 0.5301, 0.2005, 0.5171, 0.2035, 0.5229, 0.1563, 0.5348, 0.2005, 0.5171, 0.2539, 0.5137, 0.2539, 0.52, 0.2035, 0.5229, 0.2035, 0.5229, 0.2539, 0.52, 0.2539, 0.5335, 0.2071, 0.5359, 0.2071, 0.5359, 0.2539, 0.5335, 0.2539, 0.5595, 0.2108, 0.5613, 0.2108, 0.5613, 0.2539, 0.5595, 0.2539, 0.6031, 0.2138, 0.6042, 0.1708, 0.5698, 0.2108, 0.5613, 0.2138, 0.6042, 0.1766, 0.6103, 0.1371, 0.5893, 0.1708, 0.5698, 0.1766, 0.6103, 0.1455, 0.6238, 0.1127, 0.6238, 0.1371, 0.5893, 0.1455, 0.6238, 0.1253, 0.6398, 0.09759, 0.6101, 0.126, 0.5695, 0.1371, 0.5893, 0.1127, 0.6238, 0.08423, 0.6036, 0.1155, 0.5602, 0.126, 0.5695, 0.09759, 0.6101, 0.3601, 0.6769, 0.3602, 0.7417, 0.3277, 0.7417, 0.3284, 0.6704, 0.3602, 0.7417, 0.3601, 0.8066, 0.3284, 0.8134, 0.3277, 0.7417, 0.3284, 0.6704, 0.3277, 0.7417, 0.2917, 0.7418, 0.2923, 0.6672, 0.3277, 0.7417, 0.3284, 0.8134, 0.2923, 0.8167, 0.2917, 0.7418, 0.3825, 0.6398, 0.3866, 0.6814, 0.3601, 0.6769, 0.3623, 0.6238, 0.3866, 0.6814, 0.3886, 0.7417, 0.3602, 0.7417, 0.3601, 0.6769, 0.3886, 0.7417, 0.3866, 0.802, 0.3601, 0.8066, 0.3602, 0.7417, 0.3866, 0.802, 0.3825, 0.844, 0.3623, 0.8603, 0.3601, 0.8066, 0.3601, 0.8066, 0.3623, 0.8603, 0.3312, 0.8743, 0.3284, 0.8134, 0.3284, 0.8134, 0.3312, 0.8743, 0.2941, 0.8807, 0.2923, 0.8167, 0.2923, 0.8167, 0.2941, 0.8807, 0.2539, 0.882, 0.2539, 0.8173, 0.2917, 0.7418, 0.2923, 0.8167, 0.2539, 0.8173, 0.2539, 0.7418, 0.2923, 0.6672, 0.2917, 0.7418, 0.2539, 0.7418, 0.2539, 0.6666, 0.2941, 0.6042, 0.2923, 0.6672, 0.2539, 0.6666, 0.2539, 0.6031, 0.3312, 0.6103, 0.3284, 0.6704, 0.2923, 0.6672, 0.2941, 0.6042, 0.3623, 0.6238, 0.3601, 0.6769, 0.3284, 0.6704, 0.3312, 0.6103, 0.3924, 0.9268, 0.3515, 0.9542, 0.3444, 0.9412, 0.3818, 0.9165, 0.3515, 0.9542, 0.3043, 0.9678, 0.3007, 0.9528, 0.3444, 0.9412, 0.3818, 0.9165, 0.3444, 0.9412, 0.337, 0.9161, 0.3707, 0.8957, 0.3444, 0.9412, 0.3007, 0.9528, 0.297, 0.9254, 0.337, 0.9161, 0.4338, 0.884, 0.4007, 0.931, 0.3924, 0.9268, 0.4236, 0.8815, 0.4007, 0.931, 0.3574, 0.9603, 0.3515, 0.9542, 0.3924, 0.9268, 0.3574, 0.9603, 0.3073, 0.9753, 0.3043, 0.9678, 0.3515, 0.9542, 0.3073, 0.9753, 0.2539, 0.9795, 0.2539, 0.9715, 0.3043, 0.9678, 0.3043, 0.9678, 0.2539, 0.9715, 0.2539, 0.9557, 0.3007, 0.9528, 0.3007, 0.9528, 0.2539, 0.9557, 0.2539, 0.9275, 0.297, 0.9254, 0.297, 0.9254, 0.2539, 0.9275, 0.2539, 0.882, 0.2941, 0.8807, 0.337, 0.9161, 0.297, 0.9254, 0.2941, 0.8807, 0.3312, 0.8743, 0.3707, 0.8957, 0.337, 0.9161, 0.3312, 0.8743, 0.3623, 0.8603, 0.3952, 0.8604, 0.3707, 0.8957, 0.3623, 0.8603, 0.3825, 0.844, 0.4102, 0.8745, 0.3818, 0.9165, 0.3707, 0.8957, 0.3952, 0.8604, 0.4236, 0.8815, 0.3924, 0.9268, 0.3818, 0.9165, 0.4102, 0.8745, 0.2845, 0.8015, 0.2836, 0.8471, 0.3126, 0.8452, 0.3139, 0.8012, 0.2836, 0.8471, 0.2845, 0.8861, 0.3139, 0.8828, 0.3126, 0.8452, 0.3139, 0.8012, 0.3126, 0.8452, 0.3404, 0.8401, 0.3411, 0.799, 0.3126, 0.8452, 0.3139, 0.8828, 0.3411, 0.8756, 0.3404, 0.8401, 0.2539, 0.7499, 0.2539, 0.8015, 0.2845, 0.8015, 0.287, 0.7505, 0.2539, 0.8015, 0.2539, 0.8474, 0.2836, 0.8471, 0.2845, 0.8015, 0.2539, 0.8474, 0.2539, 0.8867, 0.2845, 0.8861, 0.2836, 0.8471, 0.2539, 0.8867, 0.2539, 0.9188, 0.287, 0.9176, 0.2845, 0.8861, 0.2845, 0.8861, 0.287, 0.9176, 0.3182, 0.9127, 0.3139, 0.8828, 0.3139, 0.8828, 0.3182, 0.9127, 0.3454, 0.9023, 0.3411, 0.8756, 0.3411, 0.8756, 0.3454, 0.9023, 0.3638, 0.8899, 0.366, 0.8664, 0.3404, 0.8401, 0.3411, 0.8756, 0.366, 0.8664, 0.367, 0.8303, 0.3411, 0.799, 0.3404, 0.8401, 0.367, 0.8303, 0.366, 0.7903, 0.3454, 0.7555, 0.3411, 0.799, 0.366, 0.7903, 0.3638, 0.7592, 0.3182, 0.7523, 0.3139, 0.8012, 0.3411, 0.799, 0.3454, 0.7555, 0.287, 0.7505, 0.2845, 0.8015, 0.3139, 0.8012, 0.3182, 0.7523, 0.1667, 0.799, 0.1675, 0.8401, 0.1952, 0.8452, 0.194, 0.8012, 0.1675, 0.8401, 0.1667, 0.8756, 0.194, 0.8828, 0.1952, 0.8452, 0.194, 0.8012, 0.1952, 0.8452, 0.2242, 0.8471, 0.2234, 0.8015, 0.1952, 0.8452, 0.194, 0.8828, 0.2234, 0.8861, 0.2242, 0.8471, 0.1441, 0.7592, 0.1418, 0.7903, 0.1667, 0.799, 0.1625, 0.7555, 0.1418, 0.7903, 0.1408, 0.8303, 0.1675, 0.8401, 0.1667, 0.799, 0.1408, 0.8303, 0.1418, 0.8664, 0.1667, 0.8756, 0.1675, 0.8401, 0.1418, 0.8664, 0.1441, 0.8899, 0.1625, 0.9023, 0.1667, 0.8756, 0.1667, 0.8756, 0.1625, 0.9023, 0.1896, 0.9127, 0.194, 0.8828, 0.194, 0.8828, 0.1896, 0.9127, 0.2208, 0.9176, 0.2234, 0.8861, 0.2234, 0.8861, 0.2208, 0.9176, 0.2539, 0.9188, 0.2539, 0.8867, 0.2242, 0.8471, 0.2234, 0.8861, 0.2539, 0.8867, 0.2539, 0.8474, 0.2234, 0.8015, 0.2242, 0.8471, 0.2539, 0.8474, 0.2539, 0.8015, 0.2208, 0.7505, 0.2234, 0.8015, 0.2539, 0.8015, 0.2539, 0.7499, 0.1896, 0.7523, 0.194, 0.8012, 0.2234, 0.8015, 0.2208, 0.7505, 0.1625, 0.7555, 0.1667, 0.799, 0.194, 0.8012, 0.1896, 0.7523, 0.3016, 0.9686, 0.3463, 0.9562, 0.3363, 0.9478, 0.2964, 0.9576, 0.3463, 0.9562, 0.3849, 0.9322, 0.3706, 0.928, 0.3363, 0.9478, 0.2964, 0.9576, 0.3363, 0.9478, 0.3262, 0.9339, 0.2913, 0.9411, 0.3363, 0.9478, 0.3706, 0.928, 0.3562, 0.9189, 0.3262, 0.9339, 0.2539, 0.9795, 0.3059, 0.9754, 0.3016, 0.9686, 0.2539, 0.972, 0.3059, 0.9754, 0.3546, 0.9611, 0.3463, 0.9562, 0.3016, 0.9686, 0.3546, 0.9611, 0.3967, 0.9336, 0.3849, 0.9322, 0.3463, 0.9562, 0.3967, 0.9336, 0.429, 0.8901, 0.4145, 0.8936, 0.3849, 0.9322, 0.3849, 0.9322, 0.4145, 0.8936, 0.3966, 0.8957, 0.3706, 0.928, 0.3706, 0.928, 0.3966, 0.8957, 0.3781, 0.8943, 0.3562, 0.9189, 0.3562, 0.9189, 0.3781, 0.8943, 0.3638, 0.8899, 0.3454, 0.9023, 0.3262, 0.9339, 0.3562, 0.9189, 0.3454, 0.9023, 0.3182, 0.9127, 0.2913, 0.9411, 0.3262, 0.9339, 0.3182, 0.9127, 0.287, 0.9176, 0.2539, 0.943, 0.2913, 0.9411, 0.287, 0.9176, 0.2539, 0.9188, 0.2539, 0.9603, 0.2964, 0.9576, 0.2913, 0.9411, 0.2539, 0.943, 0.2539, 0.972, 0.3016, 0.9686, 0.2964, 0.9576, 0.2539, 0.9603, 0.4325, 0.8394, 0.4385, 0.7767, 0.417, 0.7962, 0.412, 0.8499, 0.4385, 0.7767, 0.4325, 0.7143, 0.412, 0.7422, 0.417, 0.7962, 0.412, 0.8499, 0.417, 0.7962, 0.3928, 0.815, 0.3895, 0.8586, 0.417, 0.7962, 0.412, 0.7422, 0.3895, 0.7697, 0.3928, 0.815, 0.429, 0.8901, 0.4487, 0.8298, 0.4325, 0.8394, 0.4145, 0.8936, 0.4487, 0.8298, 0.4553, 0.7602, 0.4385, 0.7767, 0.4325, 0.8394, 0.4553, 0.7602, 0.4487, 0.6911, 0.4325, 0.7143, 0.4385, 0.7767, 0.4487, 0.6911, 0.429, 0.6322, 0.4145, 0.6613, 0.4325, 0.7143, 0.4325, 0.7143, 0.4145, 0.6613, 0.3966, 0.6967, 0.412, 0.7422, 0.412, 0.7422, 0.3966, 0.6967, 0.3781, 0.7324, 0.3895, 0.7697, 0.3895, 0.7697, 0.3781, 0.7324, 0.3638, 0.7592, 0.366, 0.7903, 0.3928, 0.815, 0.3895, 0.7697, 0.366, 0.7903, 0.367, 0.8303, 0.3895, 0.8586, 0.3928, 0.815, 0.367, 0.8303, 0.366, 0.8664, 0.3781, 0.8943, 0.3895, 0.8586, 0.366, 0.8664, 0.3638, 0.8899, 0.3966, 0.8957, 0.412, 0.8499, 0.3895, 0.8586, 0.3781, 0.8943, 0.4145, 0.8936, 0.4325, 0.8394, 0.412, 0.8499, 0.3966, 0.8957, 0.3849, 0.6246, 0.3463, 0.6028, 0.3363, 0.6493, 0.3706, 0.6664, 0.3463, 0.6028, 0.3016, 0.5922, 0.2964, 0.6412, 0.3363, 0.6493, 0.3706, 0.6664, 0.3363, 0.6493, 0.3262, 0.7005, 0.3562, 0.7111, 0.3363, 0.6493, 0.2964, 0.6412, 0.2913, 0.6956, 0.3262, 0.7005, 0.429, 0.6322, 0.3967, 0.591, 0.3849, 0.6246, 0.4145, 0.6613, 0.3967, 0.591, 0.3546, 0.5661, 0.3463, 0.6028, 0.3849, 0.6246, 0.3546, 0.5661, 0.3059, 0.5538, 0.3016, 0.5922, 0.3463, 0.6028, 0.3059, 0.5538, 0.2539, 0.5505, 0.2539, 0.5894, 0.3016, 0.5922, 0.3016, 0.5922, 0.2539, 0.5894, 0.2539, 0.6391, 0.2964, 0.6412, 0.2964, 0.6412, 0.2539, 0.6391, 0.2539, 0.6943, 0.2913, 0.6956, 0.2913, 0.6956, 0.2539, 0.6943, 0.2539, 0.7499, 0.287, 0.7505, 0.3262, 0.7005, 0.2913, 0.6956, 0.287, 0.7505, 0.3182, 0.7523, 0.3562, 0.7111, 0.3262, 0.7005, 0.3182, 0.7523, 0.3454, 0.7555, 0.3781, 0.7324, 0.3562, 0.7111, 0.3454, 0.7555, 0.3638, 0.7592, 0.3966, 0.6967, 0.3706, 0.6664, 0.3562, 0.7111, 0.3781, 0.7324, 0.4145, 0.6613, 0.3849, 0.6246, 0.3706, 0.6664, 0.3966, 0.6967, 0.0753, 0.7143, 0.06933, 0.7767, 0.09081, 0.7962, 0.09577, 0.7422, 0.06933, 0.7767, 0.0753, 0.8394, 0.09577, 0.8499, 0.09081, 0.7962, 0.09577, 0.7422, 0.09081, 0.7962, 0.115, 0.815, 0.1183, 0.7697, 0.09081, 0.7962, 0.09577, 0.8499, 0.1183, 0.8586, 0.115, 0.815, 0.07879, 0.6322, 0.05909, 0.6911, 0.0753, 0.7143, 0.09329, 0.6613, 0.05909, 0.6911, 0.05253, 0.7602, 0.06933, 0.7767, 0.0753, 0.7143, 0.05253, 0.7602, 0.05909, 0.8298, 0.0753, 0.8394, 0.06933, 0.7767, 0.05909, 0.8298, 0.07879, 0.8901, 0.09329, 0.8936, 0.0753, 0.8394, 0.0753, 0.8394, 0.09329, 0.8936, 0.1112, 0.8957, 0.09577, 0.8499, 0.09577, 0.8499, 0.1112, 0.8957, 0.1297, 0.8943, 0.1183, 0.8586, 0.1183, 0.8586, 0.1297, 0.8943, 0.1441, 0.8899, 0.1418, 0.8664, 0.115, 0.815, 0.1183, 0.8586, 0.1418, 0.8664, 0.1408, 0.8303, 0.1183, 0.7697, 0.115, 0.815, 0.1408, 0.8303, 0.1418, 0.7903, 0.1297, 0.7324, 0.1183, 0.7697, 0.1418, 0.7903, 0.1441, 0.7592, 0.1112, 0.6967, 0.09577, 0.7422, 0.1183, 0.7697, 0.1297, 0.7324, 0.09329, 0.6613, 0.0753, 0.7143, 0.09577, 0.7422, 0.1112, 0.6967])
me_cube.materials.append(mat_material)
me_cube.use_mirror_vertex_groups = False
me_cube.update()
me_cube_002 = bpy.data.meshes.new('Cube.002')
me_cube_002.from_pydata([(-0.434, -0.434, 1.155), (-0.434, -0.434, 1.875), (-0.434, 0.434, 1.155), (-0.434, 0.434, 1.875), (0.434, -0.434, 1.155), (0.434, -0.434, 1.875), (0.434, 0.434, 1.155), (0.434, 0.434, 1.875), (-0.4973, 0.2575, 1.102), (-0.5291, -9.313e-10, 1.076), (-0.4973, -0.2575, 1.102), (-0.4973, -0.4973, 1.301), (-0.5291, -0.5291, 1.515), (-0.4973, -0.4973, 1.729), (-0.4973, -0.2575, 1.928), (-0.5291, -9.313e-10, 1.954), (-0.4973, 0.2575, 1.928), (-0.4973, 0.4973, 1.729), (-0.5291, 0.5291, 1.515), (-0.4973, 0.4973, 1.301), (0.2575, 0.4973, 1.102), (-9.313e-10, 0.5291, 1.076), (-0.2575, 0.4973, 1.102), (-0.2575, 0.4973, 1.928), (-4.657e-09, 0.5291, 1.954), (0.2575, 0.4973, 1.928), (0.4973, 0.4973, 1.729), (0.5291, 0.5291, 1.515), (0.4973, 0.4973, 1.301), (0.4973, -0.2575, 1.102), (0.5291, 4.657e-09, 1.076), (0.4973, 0.2575, 1.102), (0.4973, 0.2575, 1.928), (0.5291, 4.657e-09, 1.954), (0.4973, -0.2575, 1.928), (0.4973, -0.4973, 1.729), (0.5291, -0.5291, 1.515), (0.4973, -0.4973, 1.301), (-0.2575, -0.4973, 1.102), (9.313e-10, -0.5291, 1.076), (0.2575, -0.4973, 1.102), (0.2575, -0.4973, 1.928), (4.657e-09, -0.5291, 1.954), (-0.2575, -0.4973, 1.928), (-0.6327, -0.2744, 1.287), (-0.6786, -0.2892, 1.515), (-0.6327, -0.2744, 1.743), (-0.6786, 9.313e-10, 1.275), (-0.7287, -4.657e-09, 1.515), (-0.6786, -1.397e-08, 1.755), (-0.6327, 0.2744, 1.287), (-0.6786, 0.2892, 1.515), (-0.6327, 0.2744, 1.743), (-0.2744, 0.6327, 1.287), (-0.2892, 0.6786, 1.515), (-0.2744, 0.6327, 1.743), (9.313e-10, 0.6786, 1.275), (-4.657e-09, 0.7287, 1.515), (-1.397e-08, 0.6786, 1.755), (0.2744, 0.6327, 1.287), (0.2892, 0.6786, 1.515), (0.2744, 0.6327, 1.743), (0.6327, 0.2744, 1.287), (0.6786, 0.2892, 1.515), (0.6327, 0.2744, 1.743), (0.6786, -9.313e-10, 1.275), (0.7287, 4.657e-09, 1.515), (0.6786, 1.397e-08, 1.755), (0.6327, -0.2744, 1.287), (0.6786, -0.2892, 1.515), (0.6327, -0.2744, 1.743), (0.2744, -0.6327, 1.287), (0.2892, -0.6786, 1.515), (0.2744, -0.6327, 1.743), (-9.313e-10, -0.6786, 1.275), (4.657e-09, -0.7287, 1.515), (1.397e-08, -0.6786, 1.755), (-0.2744, -0.6327, 1.287), (-0.2892, -0.6786, 1.515), (-0.2744, -0.6327, 1.743), (-0.2744, 0.2744, 0.99), (-6.519e-09, 0.2892, 0.9519), (0.2744, 0.2744, 0.99), (-0.2892, -9.313e-10, 0.9519), (0.0, 1.211e-08, 0.9104), (0.2892, 1.397e-08, 0.9519), (-0.2744, -0.2744, 0.99), (0.0, -0.2892, 0.9519), (0.2744, -0.2744, 0.99), (0.2744, 0.2744, 2.04), (6.519e-09, 0.2892, 2.078), (-0.2744, 0.2744, 2.04), (0.2892, -9.313e-10, 2.078), (0.0, 4.657e-09, 2.12), (-0.2892, 1.397e-08, 2.078), (0.2744, -0.2744, 2.04), (0.0, -0.2892, 2.078), (-0.2744, -0.2744, 2.04)], [], [(44, 45, 48, 47), (45, 46, 49, 48), (47, 48, 51, 50), (48, 49, 52, 51), (0, 11, 44, 10), (11, 12, 45, 44), (12, 13, 46, 45), (13, 1, 14, 46), (46, 14, 15, 49), (49, 15, 16, 52), (52, 16, 3, 17), (51, 52, 17, 18), (50, 51, 18, 19), (8, 50, 19, 2), (9, 47, 50, 8), (10, 44, 47, 9), (53, 54, 57, 56), (54, 55, 58, 57), (56, 57, 60, 59), (57, 58, 61, 60), (2, 19, 53, 22), (19, 18, 54, 53), (18, 17, 55, 54), (17, 3, 23, 55), (55, 23, 24, 58), (58, 24, 25, 61), (61, 25, 7, 26), (60, 61, 26, 27), (59, 60, 27, 28), (20, 59, 28, 6), (21, 56, 59, 20), (22, 53, 56, 21), (62, 63, 66, 65), (63, 64, 67, 66), (65, 66, 69, 68), (66, 67, 70, 69), (6, 28, 62, 31), (28, 27, 63, 62), (27, 26, 64, 63), (26, 7, 32, 64), (64, 32, 33, 67), (67, 33, 34, 70), (70, 34, 5, 35), (69, 70, 35, 36), (68, 69, 36, 37), (29, 68, 37, 4), (30, 65, 68, 29), (31, 62, 65, 30), (71, 72, 75, 74), (72, 73, 76, 75), (74, 75, 78, 77), (75, 76, 79, 78), (4, 37, 71, 40), (37, 36, 72, 71), (36, 35, 73, 72), (35, 5, 41, 73), (73, 41, 42, 76), (76, 42, 43, 79), (79, 43, 1, 13), (78, 79, 13, 12), (77, 78, 12, 11), (38, 77, 11, 0), (39, 74, 77, 38), (40, 71, 74, 39), (80, 81, 84, 83), (81, 82, 85, 84), (83, 84, 87, 86), (84, 85, 88, 87), (2, 22, 80, 8), (22, 21, 81, 80), (21, 20, 82, 81), (20, 6, 31, 82), (82, 31, 30, 85), (85, 30, 29, 88), (88, 29, 4, 40), (87, 88, 40, 39), (86, 87, 39, 38), (10, 86, 38, 0), (9, 83, 86, 10), (8, 80, 83, 9), (89, 90, 93, 92), (90, 91, 94, 93), (92, 93, 96, 95), (93, 94, 97, 96), (7, 25, 89, 32), (25, 24, 90, 89), (24, 23, 91, 90), (23, 3, 16, 91), (91, 16, 15, 94), (94, 15, 14, 97), (97, 14, 1, 43), (96, 97, 43, 42), (95, 96, 42, 41), (34, 95, 41, 5), (33, 92, 95, 34), (32, 89, 92, 33)])
me_cube_002.polygons.foreach_set('use_smooth', [True] * 96)
_uv = me_cube_002.uv_layers.new(name='UVMap')
_uv.uv.foreach_set('vector', [0.1243, 0.7932, 0.1155, 0.8475, 0.1058, 0.8475, 0.1155, 0.7902, 0.1155, 0.8475, 0.1243, 0.9019, 0.1155, 0.9048, 0.1058, 0.8475, 0.1155, 0.7902, 0.1058, 0.8475, 0.1155, 0.8475, 0.1243, 0.7932, 0.1058, 0.8475, 0.1155, 0.9048, 0.1243, 0.9019, 0.1155, 0.8475, 0.1625, 0.7616, 0.1504, 0.7965, 0.1243, 0.7932, 0.1504, 0.749, 0.1504, 0.7965, 0.1442, 0.8475, 0.1155, 0.8475, 0.1243, 0.7932, 0.1442, 0.8475, 0.1504, 0.8986, 0.1243, 0.9019, 0.1155, 0.8475, 0.1504, 0.8986, 0.1625, 0.9335, 0.1504, 0.9461, 0.1243, 0.9019, 0.1243, 0.9019, 0.1504, 0.9461, 0.1442, 0.9524, 0.1155, 0.9048, 0.1155, 0.9048, 0.1442, 0.9524, 0.1504, 0.9461, 0.1243, 0.9019, 0.1243, 0.9019, 0.1504, 0.9461, 0.1625, 0.9335, 0.1504, 0.8986, 0.1155, 0.8475, 0.1243, 0.9019, 0.1504, 0.8986, 0.1442, 0.8475, 0.1243, 0.7932, 0.1155, 0.8475, 0.1442, 0.8475, 0.1504, 0.7965, 0.1504, 0.749, 0.1243, 0.7932, 0.1504, 0.7965, 0.1625, 0.7616, 0.1442, 0.7427, 0.1155, 0.7902, 0.1243, 0.7932, 0.1504, 0.749, 0.1504, 0.749, 0.1243, 0.7932, 0.1155, 0.7902, 0.1442, 0.7427, 0.1933, 0.7932, 0.1904, 0.8475, 0.2461, 0.8475, 0.2461, 0.7902, 0.1904, 0.8475, 0.1933, 0.9019, 0.2461, 0.9048, 0.2461, 0.8475, 0.2461, 0.7902, 0.2461, 0.8475, 0.3018, 0.8475, 0.2989, 0.7932, 0.2461, 0.8475, 0.2461, 0.9048, 0.2989, 0.9019, 0.3018, 0.8475, 0.1625, 0.7616, 0.1504, 0.7965, 0.1933, 0.7932, 0.1965, 0.749, 0.1504, 0.7965, 0.1442, 0.8475, 0.1904, 0.8475, 0.1933, 0.7932, 0.1442, 0.8475, 0.1504, 0.8986, 0.1933, 0.9019, 0.1904, 0.8475, 0.1504, 0.8986, 0.1625, 0.9335, 0.1965, 0.9461, 0.1933, 0.9019, 0.1933, 0.9019, 0.1965, 0.9461, 0.2461, 0.9524, 0.2461, 0.9048, 0.2461, 0.9048, 0.2461, 0.9524, 0.2957, 0.9461, 0.2989, 0.9019, 0.2989, 0.9019, 0.2957, 0.9461, 0.3296, 0.9335, 0.3418, 0.8986, 0.3018, 0.8475, 0.2989, 0.9019, 0.3418, 0.8986, 0.3479, 0.8475, 0.2989, 0.7932, 0.3018, 0.8475, 0.3479, 0.8475, 0.3418, 0.7965, 0.2957, 0.749, 0.2989, 0.7932, 0.3418, 0.7965, 0.3296, 0.7616, 0.2461, 0.7427, 0.2461, 0.7902, 0.2989, 0.7932, 0.2957, 0.749, 0.1965, 0.749, 0.1933, 0.7932, 0.2461, 0.7902, 0.2461, 0.7427, 0.3679, 0.7932, 0.3767, 0.8475, 0.3864, 0.8475, 0.3767, 0.7902, 0.3767, 0.8475, 0.3679, 0.9019, 0.3767, 0.9048, 0.3864, 0.8475, 0.3767, 0.7902, 0.3864, 0.8475, 0.3767, 0.8475, 0.3679, 0.7932, 0.3864, 0.8475, 0.3767, 0.9048, 0.3679, 0.9019, 0.3767, 0.8475, 0.3296, 0.7616, 0.3418, 0.7965, 0.3679, 0.7932, 0.3418, 0.749, 0.3418, 0.7965, 0.3479, 0.8475, 0.3767, 0.8475, 0.3679, 0.7932, 0.3479, 0.8475, 0.3418, 0.8986, 0.3679, 0.9019, 0.3767, 0.8475, 0.3418, 0.8986, 0.3296, 0.9335, 0.3418, 0.9461, 0.3679, 0.9019, 0.3679, 0.9019, 0.3418, 0.9461, 0.3479, 0.9524, 0.3767, 0.9048, 0.3767, 0.9048, 0.3479, 0.9524, 0.3418, 0.9461, 0.3679, 0.9019, 0.3679, 0.9019, 0.3418, 0.9461, 0.3296, 0.9335, 0.3418, 0.8986, 0.3767, 0.8475, 0.3679, 0.9019, 0.3418, 0.8986, 0.3479, 0.8475, 0.3679, 0.7932, 0.3767, 0.8475, 0.3479, 0.8475, 0.3418, 0.7965, 0.3418, 0.749, 0.3679, 0.7932, 0.3418, 0.7965, 0.3296, 0.7616, 0.3479, 0.7427, 0.3767, 0.7902, 0.3679, 0.7932, 0.3418, 0.749, 0.3418, 0.749, 0.3679, 0.7932, 0.3767, 0.7902, 0.3479, 0.7427, 0.2989, 0.7932, 0.3018, 0.8475, 0.2461, 0.8475, 0.2461, 0.7902, 0.3018, 0.8475, 0.2989, 0.9019, 0.2461, 0.9048, 0.2461, 0.8475, 0.2461, 0.7902, 0.2461, 0.8475, 0.1904, 0.8475, 0.1933, 0.7932, 0.2461, 0.8475, 0.2461, 0.9048, 0.1933, 0.9019, 0.1904, 0.8475, 0.3296, 0.7616, 0.3418, 0.7965, 0.2989, 0.7932, 0.2957, 0.749, 0.3418, 0.7965, 0.3479, 0.8475, 0.3018, 0.8475, 0.2989, 0.7932, 0.3479, 0.8475, 0.3418, 0.8986, 0.2989, 0.9019, 0.3018, 0.8475, 0.3418, 0.8986, 0.3296, 0.9335, 0.2957, 0.9461, 0.2989, 0.9019, 0.2989, 0.9019, 0.2957, 0.9461, 0.2461, 0.9524, 0.2461, 0.9048, 0.2461, 0.9048, 0.2461, 0.9524, 0.1965, 0.9461, 0.1933, 0.9019, 0.1933, 0.9019, 0.1965, 0.9461, 0.1625, 0.9335, 0.1504, 0.8986, 0.1904, 0.8475, 0.1933, 0.9019, 0.1504, 0.8986, 0.1442, 0.8475, 0.1933, 0.7932, 0.1904, 0.8475, 0.1442, 0.8475, 0.1504, 0.7965, 0.1965, 0.749, 0.1933, 0.7932, 0.1504, 0.7965, 0.1625, 0.7616, 0.2461, 0.7427, 0.2461, 0.7902, 0.1933, 0.7932, 0.1965, 0.749, 0.2957, 0.749, 0.2989, 0.7932, 0.2461, 0.7902, 0.2461, 0.7427, 0.1933, 0.7222, 0.2461, 0.7131, 0.2461, 0.7032, 0.1904, 0.7131, 0.2461, 0.7131, 0.2989, 0.7222, 0.3018, 0.7131, 0.2461, 0.7032, 0.1904, 0.7131, 0.2461, 0.7032, 0.2461, 0.7131, 0.1933, 0.7222, 0.2461, 0.7032, 0.3018, 0.7131, 0.2989, 0.7222, 0.2461, 0.7131, 0.1625, 0.7616, 0.1965, 0.749, 0.1933, 0.7222, 0.1504, 0.749, 0.1965, 0.749, 0.2461, 0.7427, 0.2461, 0.7131, 0.1933, 0.7222, 0.2461, 0.7427, 0.2957, 0.749, 0.2989, 0.7222, 0.2461, 0.7131, 0.2957, 0.749, 0.3296, 0.7616, 0.3418, 0.749, 0.2989, 0.7222, 0.2989, 0.7222, 0.3418, 0.749, 0.3479, 0.7427, 0.3018, 0.7131, 0.3018, 0.7131, 0.3479, 0.7427, 0.3418, 0.749, 0.2989, 0.7222, 0.2989, 0.7222, 0.3418, 0.749, 0.3296, 0.7616, 0.2957, 0.749, 0.2461, 0.7131, 0.2989, 0.7222, 0.2957, 0.749, 0.2461, 0.7427, 0.1933, 0.7222, 0.2461, 0.7131, 0.2461, 0.7427, 0.1965, 0.749, 0.1504, 0.749, 0.1933, 0.7222, 0.1965, 0.749, 0.1625, 0.7616, 0.1442, 0.7427, 0.1904, 0.7131, 0.1933, 0.7222, 0.1504, 0.749, 0.1504, 0.749, 0.1933, 0.7222, 0.1904, 0.7131, 0.1442, 0.7427, 0.2989, 0.9729, 0.2461, 0.982, 0.2461, 0.9919, 0.3018, 0.982, 0.2461, 0.982, 0.1933, 0.9729, 0.1904, 0.982, 0.2461, 0.9919, 0.3018, 0.982, 0.2461, 0.9919, 0.2461, 0.982, 0.2989, 0.9729, 0.2461, 0.9919, 0.1904, 0.982, 0.1933, 0.9729, 0.2461, 0.982, 0.3296, 0.9335, 0.2957, 0.9461, 0.2989, 0.9729, 0.3418, 0.9461, 0.2957, 0.9461, 0.2461, 0.9524, 0.2461, 0.982, 0.2989, 0.9729, 0.2461, 0.9524, 0.1965, 0.9461, 0.1933, 0.9729, 0.2461, 0.982, 0.1965, 0.9461, 0.1625, 0.9335, 0.1504, 0.9461, 0.1933, 0.9729, 0.1933, 0.9729, 0.1504, 0.9461, 0.1442, 0.9524, 0.1904, 0.982, 0.1904, 0.982, 0.1442, 0.9524, 0.1504, 0.9461, 0.1933, 0.9729, 0.1933, 0.9729, 0.1504, 0.9461, 0.1625, 0.9335, 0.1965, 0.9461, 0.2461, 0.982, 0.1933, 0.9729, 0.1965, 0.9461, 0.2461, 0.9524, 0.2989, 0.9729, 0.2461, 0.982, 0.2461, 0.9524, 0.2957, 0.9461, 0.3418, 0.9461, 0.2989, 0.9729, 0.2957, 0.9461, 0.3296, 0.9335, 0.3479, 0.9524, 0.3018, 0.982, 0.2989, 0.9729, 0.3418, 0.9461, 0.3418, 0.9461, 0.2989, 0.9729, 0.3018, 0.982, 0.3479, 0.9524])
me_cube_002.materials.append(mat_material)
me_cube_002.update()
me_cube_003 = bpy.data.meshes.new('Cube.003')
me_cube_003.from_pydata([(-0.3321, -0.9167, 1.295), (-0.3321, -0.8895, 1.502), (-0.369, -0.4656, 1.267), (-0.369, -0.4656, 1.553), (0.3321, -0.9167, 1.295), (0.3321, -0.8895, 1.502), (0.369, -0.4656, 1.267), (0.369, -0.4656, 1.553), (0.0, -0.5182, 1.182), (0.0, -0.5182, 1.638), (1.397e-09, -1.023, 1.253), (-3.492e-10, -0.9818, 1.54), (-0.3627, -0.7454, 1.27), (-0.3564, -0.9276, 1.398), (-0.3627, -0.7225, 1.536), (-0.4244, -0.4525, 1.41), (-0.2122, -0.4985, 1.197), (0.2122, -0.4985, 1.623), (0.4244, -0.4525, 1.41), (0.3627, -0.7454, 1.27), (0.3627, -0.7225, 1.536), (0.3564, -0.9276, 1.398), (0.2074, -0.9915, 1.262), (-0.2074, -0.9529, 1.532), (0.2122, -0.4985, 1.197), (-0.2122, -0.4985, 1.623), (-0.2074, -0.9915, 1.262), (0.2074, -0.9529, 1.532), (0.0, -0.7786, 1.613), (0.0, -0.8147, 1.191), (-6.985e-10, -1.075, 1.394), (-0.4158, -0.723, 1.403), (0.4158, -0.723, 1.403), (-0.2098, -1.041, 1.395), (0.211, -0.7906, 1.205), (-0.211, -0.7564, 1.6), (0.211, -0.7564, 1.6), (-0.211, -0.7906, 1.205), (0.2098, -1.041, 1.395)], [], [(0, 13, 31, 12), (13, 1, 14, 31), (31, 14, 3, 15), (12, 31, 15, 2), (6, 18, 32, 19), (18, 7, 20, 32), (32, 20, 5, 21), (19, 32, 21, 4), (10, 30, 33, 26), (30, 11, 23, 33), (33, 23, 1, 13), (26, 33, 13, 0), (8, 24, 34, 29), (24, 6, 19, 34), (34, 19, 4, 22), (29, 34, 22, 10), (9, 25, 35, 28), (25, 3, 14, 35), (35, 14, 1, 23), (28, 35, 23, 11), (7, 17, 36, 20), (17, 9, 28, 36), (36, 28, 11, 27), (20, 36, 27, 5), (2, 16, 37, 12), (16, 8, 29, 37), (37, 29, 10, 26), (12, 37, 26, 0), (4, 21, 38, 22), (21, 5, 27, 38), (38, 27, 11, 30), (22, 38, 30, 10)])
me_cube_003.polygons.foreach_set('use_smooth', [True] * 32)
_uv = me_cube_003.uv_layers.new(name='UVMap')
_uv.uv.foreach_set('vector', [0.07234, 0.399, 0.05908, 0.504, 0.02658, 0.5093, 0.05563, 0.3733, 0.05908, 0.504, 0.07234, 0.6105, 0.05563, 0.6451, 0.02658, 0.5093, 0.02658, 0.5093, 0.05563, 0.6451, 0.05217, 0.6628, 0.02191, 0.5165, 0.05563, 0.3733, 0.02658, 0.5093, 0.02191, 0.5165, 0.05217, 0.3702, 0.4556, 0.3702, 0.4859, 0.5165, 0.4812, 0.5093, 0.4522, 0.3733, 0.4859, 0.5165, 0.4556, 0.6628, 0.4522, 0.6451, 0.4812, 0.5093, 0.4812, 0.5093, 0.4522, 0.6451, 0.4355, 0.6105, 0.4487, 0.504, 0.4522, 0.3733, 0.4812, 0.5093, 0.4487, 0.504, 0.4355, 0.399, 0.2539, 0.3559, 0.2539, 0.5006, 0.1392, 0.5013, 0.1405, 0.3655, 0.2539, 0.5006, 0.2539, 0.6495, 0.1405, 0.6409, 0.1392, 0.5013, 0.1392, 0.5013, 0.1405, 0.6409, 0.07234, 0.6105, 0.05908, 0.504, 0.1405, 0.3655, 0.1392, 0.5013, 0.05908, 0.504, 0.07234, 0.399, 0.2539, 0.2839, 0.3699, 0.2986, 0.3692, 0.3067, 0.2539, 0.2929, 0.3699, 0.2986, 0.4556, 0.3702, 0.4522, 0.3733, 0.3692, 0.3067, 0.3692, 0.3067, 0.4522, 0.3733, 0.4355, 0.399, 0.3673, 0.3655, 0.2539, 0.2929, 0.3692, 0.3067, 0.3673, 0.3655, 0.2539, 0.3559, 0.2539, 0.7491, 0.1379, 0.7344, 0.1386, 0.7109, 0.2539, 0.7242, 0.1379, 0.7344, 0.05217, 0.6628, 0.05563, 0.6451, 0.1386, 0.7109, 0.1386, 0.7109, 0.05563, 0.6451, 0.07234, 0.6105, 0.1405, 0.6409, 0.2539, 0.7242, 0.1386, 0.7109, 0.1405, 0.6409, 0.2539, 0.6495, 0.4556, 0.6628, 0.3699, 0.7344, 0.3692, 0.7109, 0.4522, 0.6451, 0.3699, 0.7344, 0.2539, 0.7491, 0.2539, 0.7242, 0.3692, 0.7109, 0.3692, 0.7109, 0.2539, 0.7242, 0.2539, 0.6495, 0.3673, 0.6409, 0.4522, 0.6451, 0.3692, 0.7109, 0.3673, 0.6409, 0.4355, 0.6105, 0.05217, 0.3702, 0.1379, 0.2986, 0.1386, 0.3067, 0.05563, 0.3733, 0.1379, 0.2986, 0.2539, 0.2839, 0.2539, 0.2929, 0.1386, 0.3067, 0.1386, 0.3067, 0.2539, 0.2929, 0.2539, 0.3559, 0.1405, 0.3655, 0.05563, 0.3733, 0.1386, 0.3067, 0.1405, 0.3655, 0.07234, 0.399, 0.4355, 0.399, 0.4487, 0.504, 0.3686, 0.5013, 0.3673, 0.3655, 0.4487, 0.504, 0.4355, 0.6105, 0.3673, 0.6409, 0.3686, 0.5013, 0.3686, 0.5013, 0.3673, 0.6409, 0.2539, 0.6495, 0.2539, 0.5006, 0.3673, 0.3655, 0.3686, 0.5013, 0.2539, 0.5006, 0.2539, 0.3559])
me_cube_003.materials.append(mat_material)
me_cube_003.update()
me_cube_004 = bpy.data.meshes.new('Cube.004')
me_cube_004.from_pydata([(0.4328, -0.6129, 1.571), (0.4328, -0.6129, 1.645), (0.3873, -0.5551, 1.571), (0.3873, -0.5551, 1.645), (0.5306, -0.5358, 1.571), (0.5306, -0.5358, 1.645), (0.4851, -0.478, 1.571), (0.4851, -0.478, 1.645), (0.3993, -0.5924, 1.563), (0.4271, -0.6276, 1.608), (0.3993, -0.5924, 1.654), (0.3715, -0.5572, 1.608), (0.4312, -0.5102, 1.563), (0.4312, -0.5102, 1.654), (0.4908, -0.4632, 1.608), (0.5185, -0.4985, 1.563), (0.5185, -0.4985, 1.654), (0.5463, -0.5337, 1.608), (0.4867, -0.5807, 1.563), (0.4867, -0.5807, 1.654), (0.3768, -0.6101, 1.608), (0.4207, -0.4969, 1.608), (0.541, -0.4807, 1.608), (0.4972, -0.594, 1.608), (0.4589, -0.5454, 1.546), (0.4589, -0.5454, 1.671), (-0.4328, -0.6129, 1.571), (-0.4328, -0.6129, 1.645), (-0.3873, -0.5551, 1.571), (-0.3873, -0.5551, 1.645), (-0.5306, -0.5358, 1.571), (-0.5306, -0.5358, 1.645), (-0.4851, -0.478, 1.571), (-0.4851, -0.478, 1.645), (-0.3993, -0.5924, 1.563), (-0.4271, -0.6276, 1.608), (-0.3993, -0.5924, 1.654), (-0.3715, -0.5572, 1.608), (-0.4312, -0.5102, 1.563), (-0.4312, -0.5102, 1.654), (-0.4908, -0.4632, 1.608), (-0.5185, -0.4985, 1.563), (-0.5185, -0.4985, 1.654), (-0.5463, -0.5337, 1.608), (-0.4867, -0.5807, 1.563), (-0.4867, -0.5807, 1.654), (-0.3768, -0.6101, 1.608), (-0.4207, -0.4969, 1.608), (-0.541, -0.4807, 1.608), (-0.4972, -0.594, 1.608), (-0.4589, -0.5454, 1.546), (-0.4589, -0.5454, 1.671)], [], [(0, 9, 20, 8), (9, 1, 10, 20), (20, 10, 3, 11), (8, 20, 11, 2), (2, 11, 21, 12), (11, 3, 13, 21), (21, 13, 7, 14), (12, 21, 14, 6), (6, 14, 22, 15), (14, 7, 16, 22), (22, 16, 5, 17), (15, 22, 17, 4), (4, 17, 23, 18), (17, 5, 19, 23), (23, 19, 1, 9), (18, 23, 9, 0), (2, 12, 24, 8), (12, 6, 15, 24), (24, 15, 4, 18), (8, 24, 18, 0), (7, 13, 25, 16), (13, 3, 10, 25), (25, 10, 1, 19), (16, 25, 19, 5), (26, 34, 46, 35), (35, 46, 36, 27), (46, 37, 29, 36), (34, 28, 37, 46), (28, 38, 47, 37), (37, 47, 39, 29), (47, 40, 33, 39), (38, 32, 40, 47), (32, 41, 48, 40), (40, 48, 42, 33), (48, 43, 31, 42), (41, 30, 43, 48), (30, 44, 49, 43), (43, 49, 45, 31), (49, 35, 27, 45), (44, 26, 35, 49), (28, 34, 50, 38), (38, 50, 41, 32), (50, 44, 30, 41), (34, 26, 44, 50), (33, 42, 51, 39), (39, 51, 36, 29), (51, 45, 27, 36), (42, 31, 45, 51)])
me_cube_004.polygons.foreach_set('use_smooth', [True] * 48)
_uv = me_cube_004.uv_layers.new(name='UVMap')
_uv.uv.foreach_set('vector', [0.6973, 0.6183, 0.6836, 0.7542, 0.5628, 0.7542, 0.6168, 0.5885, 0.6836, 0.7542, 0.6973, 0.8901, 0.6168, 0.9199, 0.5628, 0.7542, 0.5628, 0.7542, 0.6168, 0.9199, 0.5878, 0.8901, 0.55, 0.7542, 0.6168, 0.5885, 0.5628, 0.7542, 0.55, 0.7542, 0.5878, 0.6183, 0.5878, 0.6183, 0.55, 0.7542, 0.6682, 0.7542, 0.6934, 0.5885, 0.55, 0.7542, 0.5878, 0.8901, 0.6934, 0.9199, 0.6682, 0.7542, 0.6682, 0.7542, 0.6934, 0.9199, 0.8229, 0.8901, 0.8367, 0.7542, 0.6934, 0.5885, 0.6682, 0.7542, 0.8367, 0.7542, 0.8229, 0.6183, 0.8229, 0.6183, 0.8367, 0.7542, 0.9575, 0.7542, 0.9034, 0.5885, 0.8367, 0.7542, 0.8229, 0.8901, 0.9034, 0.9199, 0.9575, 0.7542, 0.9575, 0.7542, 0.9034, 0.9199, 0.9324, 0.8901, 0.9702, 0.7542, 0.9034, 0.5885, 0.9575, 0.7542, 0.9702, 0.7542, 0.9324, 0.6183, 0.9324, 0.6183, 0.9702, 0.7542, 0.8521, 0.7542, 0.8269, 0.5885, 0.9702, 0.7542, 0.9324, 0.8901, 0.8269, 0.9199, 0.8521, 0.7542, 0.8521, 0.7542, 0.8269, 0.9199, 0.6973, 0.8901, 0.6836, 0.7542, 0.8269, 0.5885, 0.8521, 0.7542, 0.6836, 0.7542, 0.6973, 0.6183, 0.5878, 0.6183, 0.6934, 0.5885, 0.7601, 0.526, 0.6168, 0.5885, 0.6934, 0.5885, 0.8229, 0.6183, 0.9034, 0.5885, 0.7601, 0.526, 0.7601, 0.526, 0.9034, 0.5885, 0.9324, 0.6183, 0.8269, 0.5885, 0.6168, 0.5885, 0.7601, 0.526, 0.8269, 0.5885, 0.6973, 0.6183, 0.8229, 0.8901, 0.6934, 0.9199, 0.7601, 0.9824, 0.9034, 0.9199, 0.6934, 0.9199, 0.5878, 0.8901, 0.6168, 0.9199, 0.7601, 0.9824, 0.7601, 0.9824, 0.6168, 0.9199, 0.6973, 0.8901, 0.8269, 0.9199, 0.9034, 0.9199, 0.7601, 0.9824, 0.8269, 0.9199, 0.9324, 0.8901, 0.8222, 0.6183, 0.9027, 0.5885, 0.9568, 0.7542, 0.836, 0.7542, 0.836, 0.7542, 0.9568, 0.7542, 0.9027, 0.9199, 0.8222, 0.8901, 0.9568, 0.7542, 0.9695, 0.7542, 0.9317, 0.8901, 0.9027, 0.9199, 0.9027, 0.5885, 0.9317, 0.6183, 0.9695, 0.7542, 0.9568, 0.7542, 0.9317, 0.6183, 0.8262, 0.5885, 0.8514, 0.7542, 0.9695, 0.7542, 0.9695, 0.7542, 0.8514, 0.7542, 0.8262, 0.9199, 0.9317, 0.8901, 0.8514, 0.7542, 0.6829, 0.7542, 0.6966, 0.8901, 0.8262, 0.9199, 0.8262, 0.5885, 0.6966, 0.6183, 0.6829, 0.7542, 0.8514, 0.7542, 0.6966, 0.6183, 0.6161, 0.5885, 0.562, 0.7542, 0.6829, 0.7542, 0.6829, 0.7542, 0.562, 0.7542, 0.6161, 0.9199, 0.6966, 0.8901, 0.562, 0.7542, 0.5493, 0.7542, 0.5871, 0.8901, 0.6161, 0.9199, 0.6161, 0.5885, 0.5871, 0.6183, 0.5493, 0.7542, 0.562, 0.7542, 0.5871, 0.6183, 0.6927, 0.5885, 0.6675, 0.7542, 0.5493, 0.7542, 0.5493, 0.7542, 0.6675, 0.7542, 0.6927, 0.9199, 0.5871, 0.8901, 0.6675, 0.7542, 0.836, 0.7542, 0.8222, 0.8901, 0.6927, 0.9199, 0.6927, 0.5885, 0.8222, 0.6183, 0.836, 0.7542, 0.6675, 0.7542, 0.9317, 0.6183, 0.9027, 0.5885, 0.7594, 0.526, 0.8262, 0.5885, 0.8262, 0.5885, 0.7594, 0.526, 0.6161, 0.5885, 0.6966, 0.6183, 0.7594, 0.526, 0.6927, 0.5885, 0.5871, 0.6183, 0.6161, 0.5885, 0.9027, 0.5885, 0.8222, 0.6183, 0.6927, 0.5885, 0.7594, 0.526, 0.6966, 0.8901, 0.6161, 0.9199, 0.7594, 0.9824, 0.8262, 0.9199, 0.8262, 0.9199, 0.7594, 0.9824, 0.9027, 0.9199, 0.9317, 0.8901, 0.7594, 0.9824, 0.6927, 0.9199, 0.8222, 0.8901, 0.9027, 0.9199, 0.6161, 0.9199, 0.5871, 0.8901, 0.6927, 0.9199, 0.7594, 0.9824])
me_cube_004.materials.append(mat_material)
me_cube_004.update()

# ---- objects
ob_body = bpy.data.objects.new('body', me_cube)
ob_head = bpy.data.objects.new('head', me_cube_002)
ob_beak = bpy.data.objects.new('beak', me_cube_003)
ob_eyes = bpy.data.objects.new('eyes', me_cube_004)

# ---- transforms, parenting, visibility, modifiers, constraints
ob_body.location = (0.0, 0.0, 0.0)
ob_body.lock_rotations_4d = False
ob_body.empty_display_type = 'ARROWS'
ob_body.lineart.crease_threshold = 0.0
ob_head.location = (0.0, 0.0, 0.0)
ob_beak.location = (0.0, 0.0, 0.0)
ob_eyes.location = (0.0, 0.0, 0.0)

# ---- collection membership
col_collection.objects.link(ob_body)
col_collection.objects.link(ob_head)
col_collection.objects.link(ob_beak)
col_collection.objects.link(ob_eyes)

# ---- scene / render settings (as saved in the file)
scene.frame_start = 1; scene.frame_end = 250; scene.frame_set(1)
scene.render.engine = 'BLENDER_EEVEE_NEXT'
scene.render.bake_bias = 0.0
scene.render.bake_samples = 0
scene.cycles.sampling_pattern = 'TABULATED_SOBOL'
scene.eevee.use_volume_custom_range = False
bpy.context.view_layer.update()

# ---- added for rendering (the .blend has no active camera and no usable light): camera, sun
cam_auto = bpy.data.cameras.new('AutoCamera')
cam_auto.lens = 50.0
cam_auto.sensor_width = 36.0
cam_auto.clip_end = 1000.0
ob_auto_camera = bpy.data.objects.new('AutoCamera', cam_auto)
scene.collection.objects.link(ob_auto_camera)
ob_auto_camera.location = (3.88578, -4.22131, 4.12248)
ob_auto_camera.rotation_euler = (1.09748, -7.21219e-08, 0.694738)
scene.camera = ob_auto_camera
light_auto_sun = bpy.data.lights.new('AutoSun', 'SUN')
light_auto_sun.energy = 3.0
light_auto_sun.angle = 0.0523599
ob_auto_sun = bpy.data.objects.new('AutoSun', light_auto_sun)
scene.collection.objects.link(ob_auto_sun)
ob_auto_sun.rotation_euler = (0.872665, 0.174533, 0.523599)
bpy.context.view_layer.update()
